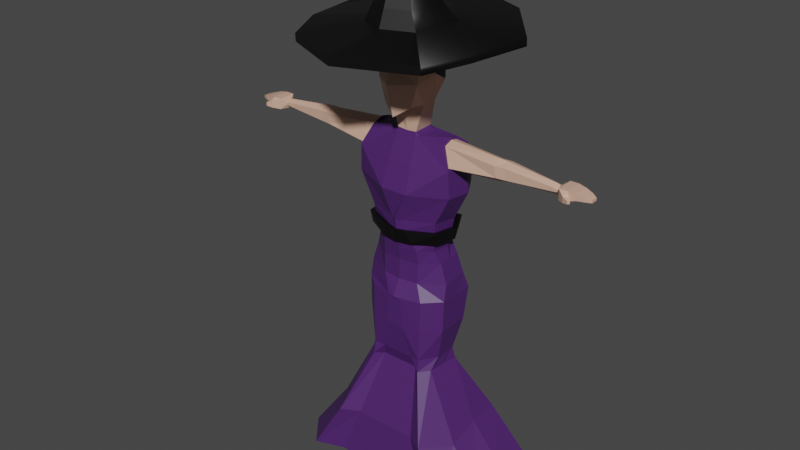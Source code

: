 # Source: Rabbid.blend  (saved by Blender 2.92.15; exported with 4.5.12 LTS)
import bpy
from mathutils import Matrix  # noqa: F401  (used for matrix-valued properties, if any)

bpy.ops.wm.read_factory_settings(use_empty=True)
scene = bpy.context.scene
scene.name = 'Scene'

# ---- collections
col_collection = bpy.data.collections.new('Collection'); scene.collection.children.link(col_collection)

# ---- materials (node trees are filled in below, after node groups)
mat_rabbid1 = bpy.data.materials.new('Rabbid1')
mat_rabbid1.alpha_threshold = 0.0
mat_rabbid1.use_transparent_shadow = False
mat_rabbid1.diffuse_color = (0.6867, 0.4233, 0.3095, 1.0)
mat_rabbid1.line_color = (0.0, 0.0, 0.0, 1.0)
mat_rabbid2 = bpy.data.materials.new('Rabbid2')
mat_rabbid2.use_transparent_shadow = False
mat_rabbid2.diffuse_color = (0.07227, 0.01764, 0.1384, 1.0)
mat_rabbid3 = bpy.data.materials.new('Rabbid3')
mat_rabbid3.use_transparent_shadow = False
mat_rabbid3.diffuse_color = (1.0, 1.0, 1.0, 1.0)
mat_rabbid4 = bpy.data.materials.new('Rabbid4')
mat_rabbid4.use_transparent_shadow = False
mat_rabbid4.diffuse_color = (0.02732, 0.02732, 0.02732, 1.0)
mat_rabbid5 = bpy.data.materials.new('Rabbid5')
mat_rabbid5.use_transparent_shadow = False
mat_rabbid5.diffuse_color = (0.0, 0.0, 0.0, 1.0)
mat_rabbid6 = bpy.data.materials.new('Rabbid6')
mat_rabbid6.use_transparent_shadow = False
mat_rabbid6.diffuse_color = (1.0, 0.807, 0.0, 1.0)
mat_rabbid7 = bpy.data.materials.new('Rabbid7')
mat_rabbid7.use_transparent_shadow = False
mat_rabbid7.diffuse_color = (0.6867, 0.5271, 0.2159, 1.0)

# ---- material node trees
mat_rabbid1.use_nodes = True; mat_rabbid1.node_tree.nodes.clear()
_N = mat_rabbid1.node_tree.nodes; _L = mat_rabbid1.node_tree.links
n0 = _N.new('ShaderNodeOutputMaterial'); n0.name = 'Material Output'; n0.location = (300, 300)
n1 = _N.new('ShaderNodeBsdfPrincipled'); n1.name = 'Principled BSDF'; n1.location = (10, 300)
n1.distribution = 'GGX'
n1.subsurface_method = 'BURLEY'
n1.inputs[0].default_value = (0.6867, 0.4233, 0.3095, 1.0)
n1.inputs[2].default_value = 0.4
n1.inputs[3].default_value = 1.45
n1.inputs[27].default_value = (0.0, 0.0, 0.0, 1.0)
n1.inputs[28].default_value = 1.0
_L.new(n1.outputs[0], n0.inputs[0])
n0.is_active_output = True
mat_rabbid2.use_nodes = True; mat_rabbid2.node_tree.nodes.clear()
_N = mat_rabbid2.node_tree.nodes; _L = mat_rabbid2.node_tree.links
n0 = _N.new('ShaderNodeBsdfPrincipled'); n0.name = 'Principled BSDF'; n0.location = (10, 300)
n0.distribution = 'GGX'
n0.subsurface_method = 'BURLEY'
n0.inputs[0].default_value = (0.07227, 0.01764, 0.1384, 1.0)
n0.inputs[3].default_value = 1.45
n0.inputs[27].default_value = (0.0, 0.0, 0.0, 1.0)
n0.inputs[28].default_value = 1.0
n1 = _N.new('ShaderNodeOutputMaterial'); n1.name = 'Material Output'; n1.location = (300, 300)
_L.new(n0.outputs[0], n1.inputs[0])
n1.is_active_output = True
mat_rabbid3.use_nodes = True; mat_rabbid3.node_tree.nodes.clear()
_N = mat_rabbid3.node_tree.nodes; _L = mat_rabbid3.node_tree.links
n0 = _N.new('ShaderNodeBsdfPrincipled'); n0.name = 'Principled BSDF'; n0.location = (10, 300)
n0.distribution = 'GGX'
n0.subsurface_method = 'BURLEY'
n0.inputs[0].default_value = (1.0, 1.0, 1.0, 1.0)
n0.inputs[3].default_value = 1.45
n0.inputs[27].default_value = (0.0, 0.0, 0.0, 1.0)
n0.inputs[28].default_value = 1.0
n1 = _N.new('ShaderNodeOutputMaterial'); n1.name = 'Material Output'; n1.location = (300, 300)
_L.new(n0.outputs[0], n1.inputs[0])
n1.is_active_output = True
mat_rabbid4.use_nodes = True; mat_rabbid4.node_tree.nodes.clear()
_N = mat_rabbid4.node_tree.nodes; _L = mat_rabbid4.node_tree.links
n0 = _N.new('ShaderNodeBsdfPrincipled'); n0.name = 'Principled BSDF'; n0.location = (10, 300)
n0.distribution = 'GGX'
n0.subsurface_method = 'BURLEY'
n0.inputs[0].default_value = (0.02732, 0.02732, 0.02732, 1.0)
n0.inputs[3].default_value = 1.45
n0.inputs[27].default_value = (0.0, 0.0, 0.0, 1.0)
n0.inputs[28].default_value = 1.0
n1 = _N.new('ShaderNodeOutputMaterial'); n1.name = 'Material Output'; n1.location = (300, 300)
_L.new(n0.outputs[0], n1.inputs[0])
n1.is_active_output = True
mat_rabbid5.use_nodes = True; mat_rabbid5.node_tree.nodes.clear()
_N = mat_rabbid5.node_tree.nodes; _L = mat_rabbid5.node_tree.links
n0 = _N.new('ShaderNodeBsdfPrincipled'); n0.name = 'Principled BSDF'; n0.location = (10, 300)
n0.distribution = 'GGX'
n0.subsurface_method = 'BURLEY'
n0.inputs[0].default_value = (0.0, 0.0, 0.0, 1.0)
n0.inputs[3].default_value = 1.45
n0.inputs[27].default_value = (0.0, 0.0, 0.0, 1.0)
n0.inputs[28].default_value = 1.0
n1 = _N.new('ShaderNodeOutputMaterial'); n1.name = 'Material Output'; n1.location = (300, 300)
_L.new(n0.outputs[0], n1.inputs[0])
n1.is_active_output = True
mat_rabbid6.use_nodes = True; mat_rabbid6.node_tree.nodes.clear()
_N = mat_rabbid6.node_tree.nodes; _L = mat_rabbid6.node_tree.links
n0 = _N.new('ShaderNodeBsdfPrincipled'); n0.name = 'Principled BSDF'; n0.location = (10, 300)
n0.distribution = 'GGX'
n0.subsurface_method = 'BURLEY'
n0.inputs[0].default_value = (1.0, 0.807, 0.0, 1.0)
n0.inputs[3].default_value = 1.45
n0.inputs[27].default_value = (0.0, 0.0, 0.0, 1.0)
n0.inputs[28].default_value = 1.0
n1 = _N.new('ShaderNodeOutputMaterial'); n1.name = 'Material Output'; n1.location = (300, 300)
_L.new(n0.outputs[0], n1.inputs[0])
n1.is_active_output = True
mat_rabbid7.use_nodes = True; mat_rabbid7.node_tree.nodes.clear()
_N = mat_rabbid7.node_tree.nodes; _L = mat_rabbid7.node_tree.links
n0 = _N.new('ShaderNodeBsdfPrincipled'); n0.name = 'Principled BSDF'; n0.location = (10, 300)
n0.distribution = 'GGX'
n0.subsurface_method = 'BURLEY'
n0.inputs[0].default_value = (0.6867, 0.5271, 0.2159, 1.0)
n0.inputs[3].default_value = 1.45
n0.inputs[27].default_value = (0.0, 0.0, 0.0, 1.0)
n0.inputs[28].default_value = 1.0
n1 = _N.new('ShaderNodeOutputMaterial'); n1.name = 'Material Output'; n1.location = (300, 300)
_L.new(n0.outputs[0], n1.inputs[0])
n1.is_active_output = True

# ---- world
world_world = bpy.data.worlds.new('World'); scene.world = world_world
world_world.use_nodes = True; world_world.node_tree.nodes.clear()
_N = world_world.node_tree.nodes; _L = world_world.node_tree.links
n0 = _N.new('ShaderNodeOutputWorld'); n0.name = 'World Output'; n0.location = (300, 300)
n1 = _N.new('ShaderNodeBackground'); n1.name = 'Background'; n1.location = (10, 300)
n1.inputs[0].default_value = (0.05088, 0.05088, 0.05088, 1.0)
_L.new(n1.outputs[0], n0.inputs[0])
n0.is_active_output = True
world_world.color = (0.05088, 0.05088, 0.05088)
world_world.use_sun_shadow = False
world_world.sun_shadow_jitter_overblur = 0.0

# ---- meshes
me_cube_002 = bpy.data.meshes.new('Cube.002')
me_cube_002.from_pydata([(0.4842, 0.7701, 7.819), (0.628, -0.6814, 7.736), (0.7839, -0.6246, 7.356), (0.6482, 0.7701, 6.515), (0.6404, 0.7701, 7.144), (0.8765, 0.3035, 7.763), (0.7945, -0.3043, 7.766), (1.026, 0.3035, 7.144), (0.403, 0.7077, 5.856), (0.5123, -0.7168, 5.738), (0.7539, -0.7168, 6.515), (0.6423, -0.3043, 5.738), (0.6259, 0.3035, 5.764), (1.004, 0.3035, 6.515), (0.918, -0.05189, 6.739), (0.9442, -0.3043, 7.144), (0.3591, -0.2809, 4.795), (0.3476, 0.4485, 4.813), (0.4342, -0.6597, 3.79), (0.3222, 1.088, 4.398), (1.397, -0.2164, 4.621), (1.389, 0.4822, 4.69), (1.754, -0.4613, 3.886), (1.504, 1.207, 3.961), (0.1789, -0.7835, 1.894), (0.3408, 1.059, 1.896), (1.271, -0.4274, 1.955), (1.152, 0.9595, 2.057), (1.624, 0.9325, 3.078), (0.4754, 1.147, 2.906), (1.795, -0.4285, 2.97), (0.4865, -0.9544, 2.906), (5.43, -0.1137, 4.281), (5.428, 0.1471, 4.326), (5.436, -0.1103, 4.215), (5.431, 0.1505, 4.144), (3.37, -0.2504, 4.101), (3.286, -0.2569, 4.473), (3.363, 0.2519, 4.002), (3.281, 0.2454, 4.542), (3.702, -0.2084, 4.101), (3.693, 0.2904, 4.031), (3.607, 0.284, 4.527), (3.613, -0.2149, 4.475), (5.563, -0.298, 4.448), (5.561, 0.3268, 4.456), (5.57, -0.2899, 4.075), (5.565, 0.3349, 4.077), (5.845, -0.2968, 4.453), (5.843, 0.328, 4.46), (5.93, -0.2644, 4.14), (5.925, 0.3118, 4.141), (6.354, -0.1943, 4.36), (6.362, 0.238, 4.35), (6.331, -0.1933, 4.21), (6.336, 0.2389, 4.197), (5.798, -0.4603, 4.324), (5.798, -0.4539, 4.121), (5.955, -0.3758, 4.327), (5.956, -0.3693, 4.123), (6.0, -0.5329, 4.267), (5.999, -0.5298, 4.166), (6.058, -0.4711, 4.268), (6.057, -0.468, 4.167), (6.551, -0.09745, 4.29), (6.55, 0.1415, 4.292), (6.555, -0.09435, 4.206), (6.552, 0.1446, 4.207), (5.942, -0.3082, 4.131), (5.665, -0.3591, 4.093), (5.893, -0.3299, 4.401), (5.661, -0.3666, 4.398), (6.117, 0.2853, 4.423), (6.127, 0.2742, 4.182), (6.094, -0.2446, 4.429), (6.109, -0.2311, 4.192), (0.6783, -0.6093, 0.822), (0.2979, 0.8897, 0.8205), (1.119, -0.2884, 0.8693), (0.9867, 0.7937, 0.9492), (0.6802, -0.5834, -0.3499), (0.6429, 1.163, -0.4485), (1.544, -0.1401, -0.293), (1.458, 0.8944, -0.279), (0.2481, -0.9235, -0.9191), (0.3497, 1.151, -0.9367), (1.562, -0.2674, -0.8623), (1.556, 1.071, -0.8608), (1.331, 0.5668, -3.096), (0.5739, 0.8535, -3.135), (1.335, -0.2209, -3.097), (0.5756, -0.7553, -3.135), (1.398, 0.639, -3.535), (1.264, -0.5298, -3.536), (0.5257, 0.9672, -3.581), (0.6654, -0.6071, -3.581), (0.6258, 1.014, 0.3668), (1.252, 0.8075, 0.4158), (1.323, -0.1402, 0.404), (0.6968, -0.5527, 0.3563), (1.413, 0.3909, 1.917), (1.286, 0.3545, 0.4102), (1.559, 0.4324, -0.8615), (1.818, 0.4603, 3.66), (1.5, 0.381, -0.286), (1.896, 0.4364, 2.927), (1.209, 0.3444, 0.8402), (0.3857, 1.034, -2.059), (0.3258, -0.9, -2.049), (1.532, 0.8589, -1.992), (1.538, -0.2768, -1.993), (1.333, 0.173, -3.096), (1.331, 0.05462, -3.535), (1.535, 0.2911, -1.993), (0.9512, -0.8668, -3.56), (0.9454, -0.806, -3.116), (0.9924, -0.7908, -0.887), (0.9856, -0.8095, -2.019), (1.01, 1.042, -0.3721), (0.9756, 1.082, -2.025), (0.9922, 0.9567, -3.557), (0.9073, 1.247, -0.9016), (0.9427, 0.8869, -3.116), (3.697, 0.05363, 3.962), (5.433, 0.0332, 4.076), (3.366, 0.008291, 3.907), (3.284, 0.03554, 4.628), (1.393, 0.163, 4.761), (5.428, 0.0413, 4.39), (3.61, 0.06566, 4.587), (5.429, 0.1489, 4.228), (3.653, 0.2874, 4.263), (3.321, 0.2486, 4.28), (1.494, 0.8234, 4.437), (2.354, 1.594, -5.584), (2.465, -0.7403, -5.924), (0.9756, 1.05, -5.673), (1.139, -1.441, -5.836), (2.41, 0.4269, -5.586), (1.767, -1.806, -5.798), (1.623, 1.681, -5.63), (5.11, -0.1272, 4.336), (5.122, 0.1812, 4.241), (5.141, -0.1232, 4.184), (5.135, 0.1831, 4.121), (5.107, 0.1791, 4.379), (5.138, 0.04154, 4.059), (5.108, 0.05002, 4.435), (5.306, -0.124, 4.199), (5.3, 0.1701, 4.129), (5.285, 0.1663, 4.354), (5.303, 0.03605, 4.06), (5.286, 0.04471, 4.417), (5.288, -0.1278, 4.308), (5.293, 0.1683, 4.233), (0.3353, 0.5936, 4.711), (0.5117, 0.422, 4.68), (0.4348, -0.2364, 4.657), (0.3637, -0.3136, 4.692), (-0.4842, 0.7701, 7.819), (-0.628, -0.6814, 7.736), (-0.7839, -0.6246, 7.356), (-0.6482, 0.7701, 6.515), (-0.6404, 0.7701, 7.144), (0.0, 0.8572, 7.885), (0.0, 1.119, 7.176), (0.0, 1.069, 6.515), (-0.8765, 0.3035, 7.763), (-0.7945, -0.3043, 7.766), (-0.4462, -0.7132, 9.936), (0.3541, 0.3196, 9.758), (-1.026, 0.3035, 7.144), (-0.403, 0.7077, 5.856), (-0.5123, -0.7168, 5.738), (-0.7539, -0.7168, 6.515), (0.0, 0.7757, 5.656), (0.0, -0.9828, 7.752), (0.0, -0.9703, 5.393), (0.0, -1.028, 7.125), (0.0, -1.261, 6.497), (-0.6423, -0.3043, 5.738), (-0.6259, 0.3035, 5.764), (0.0, 0.3469, 5.511), (0.0, -0.4115, 5.511), (-1.004, 0.3035, 6.515), (-0.918, -0.05189, 6.739), (-0.9442, -0.3043, 7.144), (-0.3591, -0.2809, 4.795), (-0.3476, 0.4485, 4.813), (0.0, 0.4789, 4.768), (0.0, -0.2867, 4.768), (-0.4342, -0.6597, 3.79), (-0.3222, 1.088, 4.398), (7.341e-10, 1.121, 4.398), (-1.397, -0.2164, 4.621), (-1.389, 0.4822, 4.69), (-1.754, -0.4613, 3.886), (-1.504, 1.207, 3.961), (-0.1789, -0.7835, 1.894), (-0.3408, 1.059, 1.896), (-3.553e-15, 1.098, 1.894), (-3.553e-15, -0.8896, 1.894), (-1.271, -0.4274, 1.955), (-1.152, 0.9595, 2.057), (-1.624, 0.9325, 3.078), (-0.4754, 1.147, 2.906), (7.341e-10, 1.185, 2.906), (-1.795, -0.4285, 2.97), (-0.4865, -0.9544, 2.906), (-5.43, -0.1137, 4.281), (-5.428, 0.1471, 4.326), (-5.436, -0.1103, 4.215), (-5.431, 0.1505, 4.144), (-3.37, -0.2504, 4.101), (-3.286, -0.2569, 4.473), (-3.363, 0.2519, 4.002), (-3.281, 0.2454, 4.542), (-3.702, -0.2084, 4.101), (-3.693, 0.2904, 4.031), (-3.607, 0.284, 4.527), (-3.613, -0.2149, 4.475), (-5.563, -0.298, 4.448), (-5.561, 0.3268, 4.456), (-5.57, -0.2899, 4.075), (-5.565, 0.3349, 4.077), (-5.845, -0.2968, 4.453), (-5.843, 0.328, 4.46), (-5.93, -0.2644, 4.14), (-5.925, 0.3118, 4.141), (-6.354, -0.1943, 4.36), (-6.362, 0.238, 4.35), (-6.331, -0.1933, 4.21), (-6.336, 0.2389, 4.197), (-5.798, -0.4603, 4.324), (-5.798, -0.4539, 4.121), (-5.955, -0.3758, 4.327), (-5.956, -0.3693, 4.123), (-6.0, -0.5329, 4.267), (-5.999, -0.5298, 4.166), (-6.058, -0.4711, 4.268), (-6.057, -0.468, 4.167), (-6.551, -0.09745, 4.29), (-6.55, 0.1415, 4.292), (-6.555, -0.09435, 4.206), (-6.552, 0.1446, 4.207), (-5.942, -0.3082, 4.131), (-5.665, -0.3591, 4.093), (-5.893, -0.3299, 4.401), (-5.661, -0.3666, 4.398), (-6.117, 0.2853, 4.423), (-6.127, 0.2742, 4.182), (-6.094, -0.2446, 4.429), (-6.109, -0.2311, 4.192), (-0.6783, -0.6093, 0.822), (-0.2979, 0.8897, 0.8205), (-3.553e-15, 0.9201, 0.822), (-3.553e-15, -0.6921, 0.822), (-1.119, -0.2884, 0.8693), (-0.9867, 0.7937, 0.9492), (-0.6802, -0.5834, -0.3499), (-0.6429, 1.163, -0.4485), (0.0, 1.192, -0.4485), (0.0, -0.676, -0.3499), (-1.544, -0.1401, -0.293), (-1.458, 0.8944, -0.279), (-0.2481, -0.9235, -0.9191), (-0.3497, 1.151, -0.9367), (-1.776e-15, 1.168, -0.9367), (-1.776e-15, -0.978, -0.9191), (-1.562, -0.2674, -0.8623), (-1.556, 1.071, -0.8608), (-1.331, 0.5668, -3.096), (-0.5739, 0.8535, -3.135), (-1.335, -0.2209, -3.097), (-0.5756, -0.7553, -3.135), (-1.398, 0.639, -3.535), (-1.264, -0.5298, -3.536), (-0.5257, 0.9672, -3.581), (-0.6654, -0.6071, -3.581), (-0.6258, 1.014, 0.3668), (-1.252, 0.8075, 0.4158), (-1.323, -0.1402, 0.404), (0.0, 1.043, 0.3668), (-0.6968, -0.5527, 0.3563), (0.0, -0.6304, 0.3563), (-1.413, 0.3909, 1.917), (-1.286, 0.3545, 0.4102), (-1.559, 0.4324, -0.8615), (-1.818, 0.4603, 3.66), (-1.5, 0.381, -0.286), (-1.896, 0.4364, 2.927), (-1.209, 0.3444, 0.8402), (-0.3857, 1.034, -2.059), (-0.3258, -0.9, -2.049), (-1.532, 0.8589, -1.992), (-1.538, -0.2768, -1.993), (-1.333, 0.173, -3.096), (-1.331, 0.05462, -3.535), (-1.535, 0.2911, -1.993), (-0.9512, -0.8668, -3.56), (-0.9454, -0.806, -3.116), (-0.9924, -0.7908, -0.887), (-0.9856, -0.8095, -2.019), (-1.01, 1.042, -0.3721), (-0.9756, 1.082, -2.025), (-0.9922, 0.9567, -3.557), (-0.9073, 1.247, -0.9016), (-0.9427, 0.8869, -3.116), (-3.697, 0.05363, 3.962), (-5.433, 0.0332, 4.076), (-3.366, 0.008291, 3.907), (-3.284, 0.03554, 4.628), (-1.393, 0.163, 4.761), (-5.428, 0.0413, 4.39), (-3.61, 0.06566, 4.587), (-5.429, 0.1489, 4.228), (-3.653, 0.2874, 4.263), (-3.321, 0.2486, 4.28), (-1.494, 0.8234, 4.437), (-2.354, 1.594, -5.584), (-2.465, -0.7403, -5.924), (-0.9756, 1.05, -5.673), (-1.139, -1.441, -5.836), (-2.41, 0.4269, -5.586), (-1.767, -1.806, -5.798), (-1.623, 1.681, -5.63), (-2.492, 1.939, -7.253), (-2.712, -2.12, -7.51), (-3.699, 0.479, -7.184), (-1.749, -1.695, -7.569), (-1.498, 1.204, -7.319), (-3.784, -0.8796, -7.704), (-3.614, 1.838, -7.183), (2.492, 1.939, -7.253), (2.712, -2.12, -7.51), (3.699, 0.479, -7.184), (1.749, -1.695, -7.569), (1.498, 1.204, -7.319), (3.784, -0.8796, -7.704), (3.614, 1.838, -7.183), (-5.11, -0.1273, 4.336), (-5.122, 0.1812, 4.241), (-5.141, -0.1233, 4.184), (-5.135, 0.1831, 4.121), (-5.107, 0.1791, 4.379), (-5.138, 0.04154, 4.059), (-5.108, 0.05002, 4.435), (-5.306, -0.124, 4.199), (-5.3, 0.1701, 4.129), (-5.285, 0.1663, 4.354), (-5.303, 0.03605, 4.06), (-5.286, 0.04471, 4.417), (-5.288, -0.1278, 4.308), (-5.293, 0.1683, 4.233), (-0.3353, 0.5936, 4.711), (-0.5117, 0.422, 4.68), (-0.4348, -0.2364, 4.657), (0.0, 0.5787, 4.705), (-0.3637, -0.3136, 4.692), (-0.5665, -0.4445, 9.891), (-0.6255, -0.01972, 9.785), (0.4586, -0.7103, 9.948), (0.1134, 0.4448, 11.26), (0.1489, 0.2907, 11.31), (0.1671, 0.3735, 11.28), (0.1203, 0.2386, 11.33), (0.04239, 0.4652, 11.26), (-0.03061, 0.4543, 11.26), (-0.08744, 0.3063, 11.31), (-0.09365, 0.3907, 11.28), (0.02401, 0.2042, 11.35), (-0.06645, 0.251, 11.33), (-1.372, 0.4413, 8.306), (-0.7582, 1.172, 8.394), (-0.9832, -1.101, 8.264), (-1.244, -0.5103, 8.311), (1.25e-08, -1.573, 8.29), (1.372, 0.4413, 8.306), (0.7582, 1.172, 8.394), (1.25e-08, 1.308, 8.497), (0.9832, -1.101, 8.264), (1.244, -0.5103, 8.311), (1.831, 2.878, 8.265), (3.003, -1.183, 8.064), (3.313, 1.114, 8.053), (2.374, -2.609, 7.951), (1.983e-08, 3.207, 8.514), (-1.831, 2.878, 8.265), (-3.003, -1.183, 8.064), (-3.313, 1.114, 8.053), (1.983e-08, -3.748, 8.013), (-2.374, -2.609, 7.951), (-3.313, 1.13, 7.785), (-1.831, 2.893, 7.997), (-2.374, -2.594, 7.683), (-3.003, -1.168, 7.796), (1.243e-08, -3.733, 7.745), (3.313, 1.13, 7.785), (1.831, 2.893, 7.997), (1.243e-08, 3.223, 8.246), (2.374, -2.594, 7.683), (3.003, -1.168, 7.796), (0.7359, -0.6344, 3.49), (1.318, -0.3845, 3.457), (0.8092, -0.6141, 3.485), (0.7359, -0.6344, 3.49), (1.318, -0.3845, 3.457), (0.8092, -0.6141, 3.485), (0.3273, 1.006, 1.559), (1.1, 0.9075, 1.71), (1.223, -0.3839, 1.615), (-3.553e-15, 1.042, 1.558), (0.3354, -0.7289, 1.558), (-3.553e-15, -0.8277, 1.558), (1.349, 0.3763, 1.58), (-0.3273, 1.006, 1.559), (-1.1, 0.9075, 1.71), (-1.223, -0.3839, 1.615), (-0.3354, -0.7289, 1.558), (-1.349, 0.3763, 1.58), (1.043, 0.8506, 1.33), (1.171, -0.3361, 1.242), (0.5068, -0.6691, 1.19), (-3.553e-15, -0.7599, 1.19), (1.279, 0.3604, 1.21), (-1.043, 0.8506, 1.33), (-1.171, -0.3361, 1.242), (-0.5068, -0.6691, 1.19), (-1.279, 0.3604, 1.21), (0.3126, 0.9477, 1.19), (-3.553e-15, 0.981, 1.19), (-0.3126, 0.9477, 1.19), (0.3571, 1.052, 1.158), (0.3739, 1.119, 1.58), (-5.888e-10, 1.09, 1.159), (-5.888e-10, 1.16, 1.579), (-0.3571, 1.052, 1.158), (-0.3739, 1.119, 1.58), (-1.397, -0.4687, 1.644), (-1.541, 0.3996, 1.604), (-0.3831, -0.8628, 1.579), (-5.888e-10, -0.9757, 1.579), (-1.256, 1.006, 1.753), (1.541, 0.3996, 1.604), (1.397, -0.4687, 1.644), (0.3831, -0.8628, 1.579), (1.256, 1.006, 1.753), (1.192, 0.9414, 1.318), (1.338, -0.4141, 1.218), (0.5789, -0.7945, 1.159), (-5.888e-10, -0.8982, 1.159), (1.461, 0.3814, 1.181), (-1.192, 0.9414, 1.318), (-1.338, -0.4141, 1.218), (-0.5789, -0.7945, 1.159), (-1.461, 0.3814, 1.181), (0.3571, 1.25, 1.126), (0.3739, 1.316, 1.548), (-5.888e-10, 1.288, 1.126), (-5.888e-10, 1.358, 1.547), (-0.3571, 1.25, 1.126), (-0.3739, 1.316, 1.548), (0.2467, 1.196, 0.4532), (0.1349, 1.234, 0.4536), (0.2467, 1.394, 0.4209), (0.1349, 1.432, 0.4213), (0.2221, 1.128, 0.03655), (0.1104, 1.166, 0.03691), (0.2221, 1.326, 0.004252), (0.1104, 1.364, 0.004616), (-0.04369, 1.273, 0.4447), (-0.22, 1.254, 0.4446), (-0.04369, 1.371, 0.4288), (-0.22, 1.352, 0.4286), (-0.03404, 1.188, -0.07815), (-0.2103, 1.169, -0.07833), (-0.03404, 1.285, -0.09409), (-0.2103, 1.266, -0.09427), (1.398, -0.1456, 4.551), (1.686, -0.3418, 3.955), (1.485, 1.005, 4.013), (1.392, 0.4239, 4.608), (1.737, 0.4019, 3.77), (1.395, 0.1641, 4.666), (1.476, 0.6975, 4.4), (-1.445, -0.2104, 4.587), (-1.742, -0.4113, 3.966), (-1.536, 0.9826, 4.023), (-1.438, 0.387, 4.647), (-1.794, 0.3579, 3.771), (-1.441, 0.115, 4.709), (-1.526, 0.6675, 4.427), (0.006039, -0.9199, 10.01), (0.004669, 0.3906, 9.784), (-0.3435, 0.3173, 9.749), (0.5782, -0.4408, 9.906), (0.6373, -0.01563, 9.802), (1.038, 0.1434, 8.801), (-0.5575, 0.6924, 8.834), (0.0111, -1.364, 8.864), (0.578, 0.6929, 8.837), (0.7474, -1.012, 8.829), (-1.017, 0.1425, 8.795), (-0.9207, -0.569, 8.836), (-0.7253, -1.012, 8.825), (0.01002, 0.7986, 8.907), (0.9424, -0.5682, 8.841)], [(407, 404), (402, 405), (406, 403)], [(166, 165, 4, 3), (166, 175, 172, 162), (15, 6, 1, 2), (165, 164, 0, 4), (500, 505, 493, 170), (3, 4, 7, 13), (502, 503, 359, 360), (503, 504, 169, 359), (4, 0, 5, 7), (7, 5, 6, 15), (11, 14, 10, 9), (183, 11, 9, 177), (10, 2, 178, 179), (9, 10, 179, 177), (2, 1, 176, 178), (14, 15, 2, 10), (13, 7, 15, 14), (175, 8, 12, 182), (11, 183, 190, 16), (8, 3, 13, 12), (12, 13, 14, 11), (182, 12, 17, 189), (12, 11, 16, 17), (206, 29, 25, 200), (16, 158, 18, 22, 20, 157), (153, 148, 34, 32), (19, 155, 156, 21, 133, 23), (29, 28, 27, 25), (420, 424, 106, 79), (429, 420, 79, 77), (28, 105, 100, 27), (30, 31, 24, 26), (23, 103, 105, 28), (19, 23, 28, 29), (193, 19, 29, 206), (34, 124, 35, 47, 46), (148, 151, 124, 34), (149, 154, 130, 35), (150, 152, 128, 33), (481, 483, 126, 39), (480, 484, 132, 38), (479, 482, 125, 36), (478, 479, 36, 37), (39, 126, 129, 42), (38, 132, 131, 41), (36, 125, 123, 40), (37, 36, 40, 43), (47, 45, 49, 51), (35, 130, 33, 45, 47), (33, 128, 32, 44, 45), (32, 34, 46, 44), (73, 72, 53, 55), (45, 44, 48, 49), (69, 68, 59, 57), (46, 47, 51, 50), (52, 54, 66, 64), (72, 74, 52, 53), (74, 75, 54, 52), (75, 73, 55, 54), (58, 56, 60, 62), (68, 70, 58, 59), (71, 69, 57, 56), (70, 71, 56, 58), (60, 61, 63, 62), (56, 57, 61, 60), (57, 59, 63, 61), (59, 58, 62, 63), (65, 64, 66, 67), (54, 55, 67, 66), (55, 53, 65, 67), (53, 52, 64, 65), (48, 44, 71, 70), (44, 46, 69, 71), (50, 48, 70, 68), (46, 50, 68, 69), (50, 51, 73, 75), (48, 50, 75, 74), (49, 48, 74, 72), (51, 49, 72, 73), (279, 303, 280), (430, 429, 77, 255), (421, 422, 76, 78), (422, 423, 256, 76), (83, 104, 102, 87), (81, 118, 121, 85), (264, 289, 280), (286, 289, 281), (261, 81, 85, 267), (82, 80, 84, 116, 86), (80, 262, 268, 84), (110, 117, 115, 90), (113, 110, 90, 111), (107, 119, 122, 89), (90, 115, 114, 93), (111, 90, 93, 112), (89, 122, 120, 94), (76, 256, 284, 99), (78, 76, 99, 98), (255, 77, 96, 282), (77, 79, 97, 96), (79, 106, 101, 97), (101, 106, 78, 98), (105, 103, 22, 30), (414, 100, 26, 410), (102, 104, 82, 86), (100, 105, 30, 26), (85, 121, 119, 107), (87, 102, 86, 110, 113, 109), (86, 116, 117, 110), (88, 111, 112, 92), (109, 113, 111, 88), (115, 117, 108, 91), (114, 115, 91, 95), (117, 116, 84, 108), (139, 114, 95, 137), (122, 119, 109, 88), (120, 122, 88, 92), (121, 118, 83, 87), (119, 121, 87, 109), (140, 120, 92, 134), (482, 103, 23, 480), (123, 125, 38, 41), (146, 123, 41, 144), (147, 129, 43, 141), (483, 127, 20, 478), (129, 126, 37, 43), (142, 131, 42, 145), (131, 132, 39, 42), (484, 133, 21, 481), (92, 112, 138, 134), (93, 114, 139, 135), (112, 93, 135, 138), (94, 120, 140, 136), (281, 289, 263), (98, 104, 101), (97, 104, 83), (42, 129, 147, 145), (41, 131, 142, 144), (40, 123, 146, 143), (43, 40, 143, 141), (124, 151, 149, 35), (128, 152, 153, 32), (130, 154, 150, 33), (357, 155, 19, 193), (156, 157, 20, 127, 21), (166, 162, 163, 165), (166, 3, 8, 175), (186, 161, 160, 168), (165, 163, 159, 164), (497, 500, 170, 496), (162, 184, 171, 163), (504, 499, 492, 169), (505, 498, 494, 493), (163, 171, 167, 159), (171, 186, 168, 167), (180, 173, 174, 185), (183, 177, 173, 180), (174, 179, 178, 161), (173, 177, 179, 174), (161, 178, 176, 160), (185, 174, 161, 186), (184, 185, 186, 171), (175, 182, 181, 172), (180, 187, 190, 183), (172, 181, 184, 162), (181, 180, 185, 184), (182, 189, 188, 181), (181, 188, 187, 180), (206, 200, 199, 205), (187, 356, 194, 196, 191, 358), (352, 209, 211, 347), (192, 197, 318, 195, 355, 354), (205, 199, 203, 204), (425, 258, 291, 428), (431, 254, 258, 425), (204, 203, 285, 290), (207, 202, 198, 208), (196, 207, 208, 191), (197, 204, 290, 288), (192, 205, 204, 197), (193, 206, 205, 192), (211, 223, 224, 212, 309), (347, 211, 309, 350), (348, 212, 315, 353), (349, 210, 313, 351), (488, 216, 311, 490), (487, 215, 317, 491), (486, 213, 310, 489), (485, 214, 213, 486), (216, 219, 314, 311), (215, 218, 316, 317), (213, 217, 308, 310), (214, 220, 217, 213), (224, 228, 226, 222), (212, 224, 222, 210, 315), (210, 222, 221, 209, 313), (209, 221, 223, 211), (250, 232, 230, 249), (222, 226, 225, 221), (246, 234, 236, 245), (223, 227, 228, 224), (229, 241, 243, 231), (249, 230, 229, 251), (251, 229, 231, 252), (252, 231, 232, 250), (235, 239, 237, 233), (245, 236, 235, 247), (248, 233, 234, 246), (247, 235, 233, 248), (237, 239, 240, 238), (233, 237, 238, 234), (234, 238, 240, 236), (236, 240, 239, 235), (242, 244, 243, 241), (231, 243, 244, 232), (232, 244, 242, 230), (230, 242, 241, 229), (225, 247, 248, 221), (221, 248, 246, 223), (227, 245, 247, 225), (223, 246, 245, 227), (227, 252, 250, 228), (225, 251, 252, 227), (226, 249, 251, 225), (228, 250, 249, 226), (281, 259, 283), (430, 255, 254, 431), (426, 257, 253, 427), (427, 253, 256, 423), (264, 270, 287, 289), (260, 266, 306, 303), (284, 259, 262), (284, 80, 99), (261, 267, 266, 260), (263, 269, 301, 265, 259), (259, 265, 268, 262), (295, 273, 300, 302), (298, 296, 273, 295), (292, 272, 307, 304), (273, 276, 299, 300), (95, 278, 322, 137), (296, 297, 276, 273), (272, 277, 305, 307), (253, 283, 284, 256), (257, 281, 283, 253), (255, 282, 279, 254), (254, 279, 280, 258), (258, 280, 286, 291), (286, 281, 257, 291), (290, 207, 196, 288), (419, 417, 202, 285), (287, 269, 263, 289), (285, 202, 207, 290), (266, 292, 304, 306), (270, 294, 298, 295, 269, 287), (91, 274, 278, 95), (269, 295, 302, 301), (108, 293, 274, 91), (271, 275, 297, 296), (268, 265, 293, 108, 84), (294, 271, 296, 298), (94, 136, 321, 277), (89, 94, 277, 272), (300, 274, 293, 302), (299, 278, 274, 300), (302, 293, 265, 301), (324, 322, 278, 299), (307, 271, 294, 304), (305, 275, 271, 307), (306, 270, 264, 303), (304, 294, 270, 306), (325, 319, 275, 305), (489, 487, 197, 288), (308, 218, 215, 310), (345, 343, 218, 308), (346, 340, 220, 314), (490, 485, 194, 312), (314, 220, 214, 311), (341, 344, 219, 316), (316, 219, 216, 317), (491, 488, 195, 318), (275, 319, 323, 297), (107, 89, 272, 292), (276, 320, 324, 299), (267, 85, 107, 292, 266), (297, 323, 320, 276), (277, 321, 325, 305), (326, 330, 337, 333, 339, 335, 338, 334, 336, 329, 327, 331, 328, 332), (139, 137, 336, 334), (324, 320, 331, 327), (140, 134, 339, 333), (136, 140, 333, 337), (138, 135, 338, 335), (323, 319, 332, 328), (322, 324, 327, 329), (135, 139, 334, 338), (319, 325, 326, 332), (325, 321, 330, 326), (321, 136, 337, 330), (137, 322, 329, 336), (320, 323, 328, 331), (134, 138, 335, 339), (98, 80, 82), (97, 83, 118), (96, 118, 81), (289, 286, 280), (279, 282, 261), (96, 81, 261), (96, 97, 118), (98, 99, 80), (284, 262, 80), (284, 283, 259), (281, 263, 259), (97, 101, 104), (98, 82, 104), (280, 303, 264), (279, 260, 303), (96, 261, 282), (279, 261, 260), (219, 344, 346, 314), (218, 343, 341, 316), (217, 342, 345, 308), (220, 340, 342, 217), (152, 150, 145, 147), (153, 152, 147, 141), (148, 153, 141, 143), (309, 212, 348, 350), (313, 209, 352, 351), (315, 210, 349, 353), (151, 148, 143, 146), (149, 151, 146, 144), (154, 149, 144, 142), (150, 154, 142, 145), (357, 193, 192, 354), (355, 195, 312, 194, 356), (506, 497, 496, 495), (361, 495, 363, 365), (494, 360, 369, 367), (492, 361, 365, 370), (170, 493, 366, 362), (360, 359, 368, 369), (359, 169, 371, 368), (496, 170, 362, 364), (169, 492, 370, 371), (493, 494, 367, 366), (365, 363, 364, 362, 366, 367, 369, 368, 371, 370), (386, 387, 373, 379), (391, 390, 376, 374), (384, 382, 378, 377), (388, 391, 374, 375), (389, 388, 375, 372), (382, 386, 379, 378), (390, 385, 380, 376), (387, 389, 372, 373), (385, 383, 381, 380), (495, 496, 364, 363), (399, 393, 387, 386), (401, 397, 384, 383), (400, 401, 383, 385), (393, 392, 389, 387), (396, 400, 385, 390), (398, 399, 386, 382), (392, 395, 388, 389), (395, 394, 391, 388), (397, 398, 382, 384), (383, 384, 377, 381), (164, 159, 393, 399), (160, 176, 396, 394), (167, 168, 395, 392), (0, 164, 399, 398), (176, 1, 400, 396), (6, 5, 397, 401), (159, 167, 392, 393), (168, 160, 394, 395), (5, 0, 398, 397), (394, 396, 390, 391), (1, 6, 401, 400), (22, 18, 31, 30), (16, 157, 156, 17), (17, 156, 155, 189), (155, 357, 189), (188, 189, 357, 354), (187, 188, 354, 355, 356), (18, 158, 16, 190, 187, 358, 191), (18, 191, 208, 31), (24, 31, 208, 198, 201), (424, 420, 447, 451), (198, 418, 413, 201), (202, 417, 418, 198), (200, 411, 415, 199), (199, 415, 416, 203), (203, 416, 419, 285), (419, 416, 442, 439), (24, 201, 413, 412), (26, 24, 412, 410), (200, 25, 408, 411), (25, 27, 409, 408), (27, 100, 414, 409), (106, 424, 421, 78), (291, 257, 426, 428), (426, 427, 454, 453), (420, 429, 432, 447), (416, 415, 437, 442), (427, 423, 450, 454), (409, 414, 443, 446), (429, 430, 434, 432), (415, 411, 435, 437), (428, 426, 453, 455), (408, 409, 446, 433), (422, 421, 448, 449), (455, 453, 438, 439), (451, 443, 444, 448), (440, 454, 450, 441), (438, 453, 454, 440), (456, 432, 462, 464), (437, 436, 452, 442), (442, 452, 455, 439), (445, 441, 450, 449), (444, 445, 449, 448), (436, 437, 461, 460), (433, 446, 447, 432), (446, 443, 451, 447), (430, 431, 436, 434), (414, 410, 444, 443), (431, 425, 452, 436), (412, 413, 441, 445), (417, 419, 439, 438), (425, 428, 455, 452), (410, 412, 445, 444), (413, 418, 440, 441), (423, 422, 449, 450), (411, 408, 433, 435), (421, 424, 451, 448), (418, 417, 438, 440), (459, 458, 460, 461), (459, 457, 456, 458), (433, 432, 456, 457), (435, 433, 457, 459), (436, 460, 473, 471), (437, 435, 459, 461), (463, 465, 469, 467), (432, 434, 463, 462), (434, 458, 465, 463), (458, 456, 464, 465), (466, 467, 469, 468), (462, 463, 467, 466), (464, 462, 466, 468), (465, 464, 468, 469), (472, 470, 474, 476), (460, 458, 472, 473), (458, 434, 470, 472), (434, 436, 471, 470), (474, 475, 477, 476), (473, 472, 476, 477), (471, 473, 477, 475), (470, 471, 475, 474), (351, 352, 340, 346), (352, 347, 342, 340), (347, 350, 345, 342), (350, 348, 343, 345), (348, 353, 341, 343), (353, 349, 344, 341), (349, 351, 346, 344), (132, 484, 481, 39), (126, 483, 478, 37), (125, 482, 480, 38), (20, 22, 479, 478), (22, 103, 482, 479), (23, 133, 484, 480), (21, 127, 483, 481), (317, 216, 488, 491), (311, 214, 485, 490), (310, 215, 487, 489), (194, 485, 486, 196), (196, 486, 489, 288), (197, 487, 491, 318), (195, 488, 490, 312), (499, 501, 361, 492), (498, 502, 360, 494), (501, 506, 495, 361), (380, 381, 506, 501), (373, 372, 502, 498), (376, 380, 501, 499), (381, 377, 497, 506), (379, 373, 498, 505), (374, 376, 499, 504), (377, 378, 500, 497), (375, 374, 504, 503), (372, 375, 503, 502), (378, 379, 505, 500)])
me_cube_002.polygons.foreach_set('use_smooth', [1, 1, 1, 1, 1, 1, 1, 1, 1, 1, 0, 0, 0, 0, 0, 0, 1, 1, 0, 1, 0, 0, 0, 0, 0, 0, 0, 0, 0, 0, 0, 0, 0, 0, 0, 0, 0, 0, 0, 0, 0, 0, 0, 0, 0, 0, 0, 0, 0, 0, 0, 0, 0, 0, 0, 0, 0, 0, 0, 0, 0, 0, 0, 0, 0, 0, 0, 0, 0, 0, 0, 0, 0, 0, 0, 0, 0, 0, 0, 0, 0, 0, 0, 0, 0, 0, 0, 0, 0, 0, 0, 0, 0, 0, 0, 0, 0, 0, 0, 0, 0, 0, 0, 0, 0, 0, 0, 0, 0, 0, 0, 0, 0, 0, 0, 0, 0, 0, 0, 0, 0, 0, 0, 0, 0, 0, 0, 0, 0, 0, 0, 0, 0, 0, 0, 0, 0, 0, 0, 0, 0, 0, 0, 0, 0, 1, 1, 1, 1, 1, 1, 0, 1, 1, 1, 0, 0, 0, 0, 0, 0, 1, 1, 0, 1, 0, 0, 0, 0, 0, 0, 0, 0, 0, 0, 0, 0, 0, 0, 0, 0, 0, 0, 0, 0, 0, 0, 0, 0, 0, 0, 0, 0, 0, 0, 0, 0, 0, 0, 0, 0, 0, 0, 0, 0, 0, 0, 0, 0, 0, 0, 0, 0, 0, 0, 0, 0, 0, 0, 0, 0, 0, 0, 0, 0, 0, 0, 0, 0, 0, 0, 0, 0, 0, 0, 0, 0, 0, 0, 0, 0, 0, 0, 0, 0, 0, 0, 0, 0, 0, 0, 0, 0, 0, 0, 0, 0, 0, 0, 0, 0, 0, 0, 0, 0, 0, 0, 0, 0, 0, 0, 0, 0, 0, 0, 0, 0, 0, 0, 0, 0, 0, 0, 0, 0, 0, 0, 0, 0, 0, 0, 0, 0, 0, 0, 0, 0, 0, 0, 0, 0, 0, 0, 0, 0, 0, 0, 0, 0, 0, 0, 0, 0, 0, 0, 0, 0, 0, 0, 0, 0, 0, 0, 0, 0, 0, 0, 0, 0, 0, 0, 0, 0, 0, 0, 1, 1, 1, 0, 1, 1, 1, 1, 0, 1, 1, 1, 0, 1, 1, 1, 1, 0, 1, 1, 1, 1, 1, 1, 1, 0, 1, 1, 1, 1, 1, 1, 0, 1, 1, 0, 1, 1, 1, 1, 0, 1, 0, 0, 0, 0, 0, 0, 0, 0, 0, 0, 0, 0, 0, 0, 0, 0, 0, 0, 0, 0, 0, 0, 0, 0, 0, 0, 0, 0, 0, 0, 0, 0, 0, 0, 0, 0, 0, 0, 0, 0, 0, 0, 0, 0, 0, 0, 0, 0, 0, 0, 0, 0, 0, 0, 0, 0, 0, 0, 0, 0, 0, 0, 0, 0, 0, 0, 0, 0, 0, 0, 0, 0, 0, 0, 0, 0, 0, 0, 0, 0, 0, 0, 0, 0, 0, 0, 0, 0, 0, 0, 0, 0, 0, 0, 0, 0, 0, 0, 0, 0, 0, 1, 1, 1, 1, 0, 1, 1, 0, 1, 1, 1, 1])
me_cube_002.polygons.foreach_set('material_index', [3, 3, 3, 3, 4, 3, 4, 4, 3, 3, 0, 0, 0, 0, 0, 0, 3, 3, 0, 3, 0, 0, 0, 1, 1, 0, 1, 1, 1, 1, 1, 1, 1, 1, 1, 0, 0, 0, 0, 0, 0, 0, 0, 0, 0, 0, 0, 0, 0, 0, 0, 0, 0, 0, 0, 0, 0, 0, 0, 0, 0, 0, 0, 0, 0, 0, 0, 0, 0, 0, 0, 0, 0, 0, 0, 0, 0, 0, 0, 1, 1, 1, 1, 1, 1, 1, 1, 1, 1, 1, 1, 1, 1, 1, 1, 1, 1, 1, 1, 1, 1, 1, 1, 1, 1, 1, 1, 1, 1, 1, 1, 1, 1, 1, 1, 1, 1, 1, 1, 1, 1, 0, 0, 0, 1, 0, 0, 0, 1, 1, 1, 1, 1, 1, 1, 1, 0, 0, 0, 0, 0, 0, 0, 1, 1, 3, 3, 3, 3, 4, 3, 4, 4, 3, 3, 0, 0, 0, 0, 0, 0, 3, 3, 0, 3, 0, 0, 0, 1, 1, 0, 1, 1, 1, 1, 1, 1, 1, 1, 1, 1, 0, 0, 0, 0, 0, 0, 0, 0, 0, 0, 0, 0, 0, 0, 0, 0, 0, 0, 0, 0, 0, 0, 0, 0, 0, 0, 0, 0, 0, 0, 0, 0, 0, 0, 0, 0, 0, 0, 0, 0, 0, 0, 0, 0, 1, 1, 1, 1, 1, 1, 1, 1, 1, 1, 1, 1, 1, 1, 1, 1, 1, 1, 1, 1, 1, 1, 1, 1, 1, 1, 1, 1, 1, 1, 1, 1, 1, 1, 1, 1, 1, 1, 1, 1, 1, 1, 1, 1, 1, 1, 1, 1, 0, 0, 0, 1, 0, 0, 0, 1, 1, 1, 1, 1, 1, 1, 1, 1, 1, 1, 1, 1, 1, 1, 1, 1, 1, 1, 1, 1, 1, 1, 1, 1, 1, 1, 1, 1, 1, 1, 1, 1, 1, 1, 1, 1, 1, 1, 0, 0, 0, 0, 0, 0, 0, 0, 0, 0, 0, 0, 0, 0, 1, 1, 4, 4, 4, 4, 4, 4, 4, 4, 4, 4, 4, 4, 4, 4, 4, 4, 4, 4, 4, 4, 4, 4, 4, 4, 4, 4, 4, 4, 4, 4, 4, 4, 4, 4, 4, 4, 4, 4, 4, 4, 4, 4, 1, 1, 1, 1, 1, 1, 1, 1, 1, 4, 1, 1, 1, 1, 1, 4, 1, 1, 1, 1, 1, 1, 1, 4, 4, 4, 4, 4, 4, 4, 4, 4, 4, 4, 4, 4, 4, 4, 4, 4, 4, 4, 4, 4, 4, 4, 4, 4, 4, 4, 4, 4, 4, 4, 4, 4, 4, 4, 4, 4, 1, 4, 1, 4, 4, 4, 4, 4, 4, 4, 4, 4, 4, 4, 4, 4, 4, 4, 4, 0, 0, 0, 0, 0, 0, 0, 0, 0, 0, 1, 1, 1, 1, 0, 0, 0, 1, 1, 1, 1, 4, 4, 4, 4, 4, 4, 4, 4, 4, 4, 4, 4, 4])
_uv = me_cube_002.uv_layers.new(name='UVMap')
_uv.uv.foreach_set('vector', [0.4583, 0.375, 0.525, 0.375, 0.525, 0.5, 0.4583, 0.5, 0.4583, 0.375, 0.25, 0.5, 0.375, 0.5, 0.4583, 0.5, 0.525, 0.6667, 0.625, 0.6667, 0.625, 0.75, 0.525, 0.75, 0.525, 0.375, 0.625, 0.375, 0.625, 0.5, 0.525, 0.5, 0.625, 0.5, 0.625, 0.375, 0.625, 0.375, 0.625, 0.5, 0.4583, 0.5, 0.525, 0.5, 0.525, 0.5833, 0.4583, 0.5833, 0.625, 0.5833, 0.625, 0.6667, 0.625, 0.6667, 0.625, 0.5833, 0.625, 0.6667, 0.625, 0.75, 0.625, 0.75, 0.625, 0.6667, 0.525, 0.5, 0.625, 0.5, 0.625, 0.5833, 0.525, 0.5833, 0.525, 0.5833, 0.625, 0.5833, 0.625, 0.6667, 0.525, 0.6667, 0.375, 0.6667, 0.4583, 0.6667, 0.4583, 0.75, 0.375, 0.75, 0.25, 0.6667, 0.375, 0.6667, 0.375, 0.75, 0.25, 0.75, 0.4583, 0.75, 0.525, 0.75, 0.525, 0.875, 0.4583, 0.875, 0.375, 0.75, 0.4583, 0.75, 0.4583, 0.875, 0.375, 0.875, 0.525, 0.75, 0.625, 0.75, 0.625, 0.875, 0.525, 0.875, 0.4583, 0.6667, 0.525, 0.6667, 0.525, 0.75, 0.4583, 0.75, 0.4583, 0.5833, 0.525, 0.5833, 0.525, 0.6667, 0.4583, 0.6667, 0.25, 0.5, 0.375, 0.5, 0.375, 0.5833, 0.25, 0.5833, 0.375, 0.6667, 0.25, 0.6667, 0.25, 0.6667, 0.375, 0.6667, 0.375, 0.5, 0.4583, 0.5, 0.4583, 0.5833, 0.375, 0.5833, 0.375, 0.5833, 0.4583, 0.5833, 0.4583, 0.6667, 0.375, 0.6667, 0.25, 0.5833, 0.375, 0.5833, 0.375, 0.5833, 0.25, 0.5833, 0.375, 0.5833, 0.375, 0.6667, 0.375, 0.6667, 0.375, 0.5833, 0.25, 0.5833, 0.375, 0.5833, 0.375, 0.5833, 0.25, 0.5833, 0.375, 0.6667, 0.375, 0.6667, 0.375, 0.6667, 0.375, 0.6667, 0.375, 0.6667, 0.375, 0.6667, 0.375, 0.6667, 0.375, 0.6667, 0.375, 0.6667, 0.375, 0.6667, 0.375, 0.5833, 0.375, 0.5833, 0.375, 0.5833, 0.375, 0.5833, 0.375, 0.5833, 0.375, 0.5833, 0.375, 0.5833, 0.375, 0.5833, 0.375, 0.5833, 0.375, 0.5833, 0.375, 0.5833, 0.375, 0.622, 0.375, 0.6222, 0.375, 0.5833, 0.375, 0.5833, 0.375, 0.5833, 0.375, 0.5833, 0.375, 0.5833, 0.375, 0.5833, 0.375, 0.6174, 0.375, 0.6217, 0.375, 0.5833, 0.375, 0.6667, 0.375, 0.6667, 0.375, 0.6667, 0.375, 0.6667, 0.375, 0.5833, 0.375, 0.6295, 0.375, 0.6174, 0.375, 0.5833, 0.375, 0.5833, 0.375, 0.5833, 0.375, 0.5833, 0.375, 0.5833, 0.25, 0.5833, 0.375, 0.5833, 0.375, 0.5833, 0.25, 0.5833, 0.375, 0.6667, 0.375, 0.6208, 0.375, 0.5833, 0.375, 0.5833, 0.375, 0.6667, 0.375, 0.6667, 0.375, 0.6211, 0.375, 0.6208, 0.375, 0.6667, 0.375, 0.5833, 0.375, 0.5833, 0.375, 0.5833, 0.375, 0.5833, 0.375, 0.5833, 0.375, 0.6175, 0.375, 0.6171, 0.375, 0.5833, 0.375, 0.5833, 0.375, 0.6213, 0.375, 0.6181, 0.375, 0.5833, 0.375, 0.5833, 0.375, 0.5833, 0.375, 0.5833, 0.375, 0.5833, 0.375, 0.6667, 0.375, 0.6294, 0.375, 0.6238, 0.375, 0.6667, 0.375, 0.6667, 0.375, 0.6667, 0.375, 0.6667, 0.375, 0.6667, 0.375, 0.5833, 0.375, 0.6181, 0.375, 0.6198, 0.375, 0.5833, 0.375, 0.5833, 0.375, 0.5833, 0.375, 0.5833, 0.375, 0.5833, 0.375, 0.6667, 0.375, 0.6238, 0.375, 0.6229, 0.375, 0.6667, 0.375, 0.6667, 0.375, 0.6667, 0.375, 0.6667, 0.375, 0.6667, 0.375, 0.5833, 0.375, 0.5833, 0.375, 0.5833, 0.375, 0.5833, 0.375, 0.5833, 0.375, 0.5833, 0.375, 0.5833, 0.375, 0.5833, 0.375, 0.5833, 0.375, 0.5833, 0.375, 0.6171, 0.375, 0.6667, 0.375, 0.6667, 0.375, 0.5833, 0.375, 0.6667, 0.375, 0.6667, 0.375, 0.6667, 0.375, 0.6667, 0.375, 0.5833, 0.375, 0.5833, 0.375, 0.5833, 0.375, 0.5833, 0.375, 0.5833, 0.375, 0.6667, 0.375, 0.6667, 0.375, 0.5833, 0.375, 0.6667, 0.375, 0.6667, 0.375, 0.6667, 0.375, 0.6667, 0.375, 0.6667, 0.375, 0.5833, 0.375, 0.5833, 0.375, 0.6667, 0.375, 0.6667, 0.375, 0.6667, 0.375, 0.6667, 0.375, 0.6667, 0.375, 0.5833, 0.375, 0.6667, 0.375, 0.6667, 0.375, 0.5833, 0.375, 0.6667, 0.375, 0.6667, 0.375, 0.6667, 0.375, 0.6667, 0.375, 0.6667, 0.375, 0.5833, 0.375, 0.5833, 0.375, 0.6667, 0.375, 0.6667, 0.375, 0.6667, 0.375, 0.6667, 0.375, 0.6667, 0.375, 0.6667, 0.375, 0.6667, 0.375, 0.6667, 0.375, 0.6667, 0.375, 0.6667, 0.375, 0.6667, 0.375, 0.6667, 0.375, 0.6667, 0.375, 0.6667, 0.375, 0.6667, 0.375, 0.6667, 0.375, 0.6667, 0.375, 0.6667, 0.375, 0.6667, 0.375, 0.6667, 0.375, 0.6667, 0.375, 0.6667, 0.375, 0.6667, 0.375, 0.6667, 0.375, 0.6667, 0.375, 0.6667, 0.375, 0.6667, 0.375, 0.6667, 0.375, 0.6667, 0.375, 0.6667, 0.375, 0.6667, 0.375, 0.6667, 0.375, 0.6667, 0.375, 0.5833, 0.375, 0.6667, 0.375, 0.6667, 0.375, 0.5833, 0.375, 0.6667, 0.375, 0.5833, 0.375, 0.5833, 0.375, 0.6667, 0.375, 0.5833, 0.375, 0.5833, 0.375, 0.5833, 0.375, 0.5833, 0.375, 0.5833, 0.375, 0.6667, 0.375, 0.6667, 0.375, 0.5833, 0.375, 0.6667, 0.375, 0.6667, 0.375, 0.6667, 0.375, 0.6667, 0.375, 0.6667, 0.375, 0.6667, 0.375, 0.6667, 0.375, 0.6667, 0.375, 0.6667, 0.375, 0.6667, 0.375, 0.6667, 0.375, 0.6667, 0.375, 0.6667, 0.375, 0.6667, 0.375, 0.6667, 0.375, 0.6667, 0.375, 0.6667, 0.375, 0.5833, 0.375, 0.5833, 0.375, 0.6667, 0.375, 0.6667, 0.375, 0.6667, 0.375, 0.6667, 0.375, 0.6667, 0.375, 0.5833, 0.375, 0.6667, 0.375, 0.6667, 0.375, 0.5833, 0.375, 0.5833, 0.375, 0.5833, 0.375, 0.5833, 0.375, 0.5833, 0.375, 0.5833, 0.375, 0.5833, 0.375, 0.5833, 0.25, 0.5833, 0.375, 0.5833, 0.375, 0.5833, 0.25, 0.5833, 0.375, 0.6667, 0.375, 0.6667, 0.375, 0.6667, 0.375, 0.6667, 0.375, 0.6667, 0.25, 0.6667, 0.25, 0.6667, 0.375, 0.6667, 0.375, 0.5833, 0.375, 0.6247, 0.375, 0.6231, 0.375, 0.5833, 0.375, 0.5833, 0.375, 0.5833, 0.3376, 0.5833, 0.3055, 0.5833, 0.375, 0.5833, 0.375, 0.6247, 0.375, 0.5833, 0.375, 0.6232, 0.375, 0.6247, 0.375, 0.6667, 0.25, 0.5833, 0.375, 0.5833, 0.3055, 0.5833, 0.25, 0.5833, 0.375, 0.6667, 0.375, 0.6667, 0.3055, 0.6667, 0.3448, 0.6667, 0.375, 0.6667, 0.375, 0.6667, 0.25, 0.6667, 0.25, 0.6667, 0.3055, 0.6667, 0.375, 0.6667, 0.3433, 0.6667, 0.3393, 0.6667, 0.375, 0.6667, 0.375, 0.625, 0.375, 0.6667, 0.375, 0.6667, 0.375, 0.625, 0.3055, 0.5833, 0.3412, 0.5833, 0.3393, 0.5833, 0.3055, 0.5833, 0.375, 0.6667, 0.3393, 0.6667, 0.3387, 0.6667, 0.375, 0.6667, 0.375, 0.625, 0.375, 0.6667, 0.375, 0.6667, 0.375, 0.625, 0.3055, 0.5833, 0.3393, 0.5833, 0.3427, 0.5833, 0.3055, 0.5833, 0.375, 0.6667, 0.25, 0.6667, 0.25, 0.6667, 0.375, 0.6667, 0.375, 0.6667, 0.375, 0.6667, 0.375, 0.6667, 0.375, 0.6667, 0.25, 0.5833, 0.375, 0.5833, 0.375, 0.5833, 0.25, 0.5833, 0.375, 0.5833, 0.375, 0.5833, 0.375, 0.5833, 0.375, 0.5833, 0.375, 0.5833, 0.375, 0.6222, 0.375, 0.6232, 0.375, 0.5833, 0.375, 0.6232, 0.375, 0.6222, 0.375, 0.6667, 0.375, 0.6667, 0.375, 0.6174, 0.375, 0.6295, 0.375, 0.6667, 0.375, 0.6667, 0.375, 0.6218, 0.375, 0.6217, 0.375, 0.6667, 0.375, 0.6667, 0.375, 0.6231, 0.375, 0.6247, 0.375, 0.6667, 0.375, 0.6667, 0.375, 0.6217, 0.375, 0.6174, 0.375, 0.6667, 0.375, 0.6667, 0.3055, 0.5833, 0.3376, 0.5833, 0.3412, 0.5833, 0.3055, 0.5833, 0.375, 0.5833, 0.375, 0.6231, 0.375, 0.6667, 0.375, 0.6667, 0.375, 0.625, 0.375, 0.5833, 0.375, 0.6667, 0.3448, 0.6667, 0.3433, 0.6667, 0.375, 0.6667, 0.375, 0.5833, 0.375, 0.625, 0.375, 0.625, 0.375, 0.5833, 0.375, 0.5833, 0.375, 0.625, 0.375, 0.625, 0.375, 0.5833, 0.3393, 0.6667, 0.3433, 0.6667, 0.3055, 0.6667, 0.3055, 0.6667, 0.3387, 0.6667, 0.3393, 0.6667, 0.3055, 0.6667, 0.3055, 0.6667, 0.3433, 0.6667, 0.3448, 0.6667, 0.3055, 0.6667, 0.3055, 0.6667, 0.3364, 0.6667, 0.3387, 0.6667, 0.3055, 0.6667, 0.3055, 0.6667, 0.3393, 0.5833, 0.3412, 0.5833, 0.375, 0.5833, 0.375, 0.5833, 0.3427, 0.5833, 0.3393, 0.5833, 0.375, 0.5833, 0.375, 0.5833, 0.3376, 0.5833, 0.375, 0.5833, 0.375, 0.5833, 0.375, 0.5833, 0.3412, 0.5833, 0.3376, 0.5833, 0.375, 0.5833, 0.375, 0.5833, 0.3392, 0.5833, 0.3427, 0.5833, 0.375, 0.5833, 0.375, 0.5833, 0.375, 0.6294, 0.375, 0.6295, 0.375, 0.5833, 0.375, 0.5833, 0.375, 0.6229, 0.375, 0.6238, 0.375, 0.5833, 0.375, 0.5833, 0.375, 0.6215, 0.375, 0.6229, 0.375, 0.5833, 0.375, 0.5833, 0.375, 0.618, 0.375, 0.6198, 0.375, 0.6667, 0.375, 0.6667, 0.375, 0.6213, 0.375, 0.6214, 0.375, 0.6667, 0.375, 0.6667, 0.375, 0.6198, 0.375, 0.6181, 0.375, 0.6667, 0.375, 0.6667, 0.375, 0.5833, 0.375, 0.5833, 0.375, 0.5833, 0.375, 0.5833, 0.375, 0.5833, 0.375, 0.5833, 0.375, 0.5833, 0.375, 0.5833, 0.375, 0.5833, 0.375, 0.5833, 0.375, 0.5833, 0.375, 0.5833, 0.375, 0.5833, 0.375, 0.625, 0.375, 0.625, 0.375, 0.5833, 0.375, 0.6667, 0.3387, 0.6667, 0.3364, 0.6667, 0.375, 0.6667, 0.375, 0.625, 0.375, 0.6667, 0.375, 0.6667, 0.375, 0.625, 0.3055, 0.5833, 0.3427, 0.5833, 0.3392, 0.5833, 0.3055, 0.5833, 0.375, 0.6667, 0.375, 0.6247, 0.375, 0.6667, 0.375, 0.6667, 0.375, 0.6247, 0.375, 0.6232, 0.375, 0.5833, 0.375, 0.6247, 0.375, 0.5833, 0.375, 0.5833, 0.375, 0.6198, 0.375, 0.618, 0.375, 0.5833, 0.375, 0.5833, 0.375, 0.5833, 0.375, 0.5833, 0.375, 0.5833, 0.375, 0.6667, 0.375, 0.6229, 0.375, 0.6215, 0.375, 0.6667, 0.375, 0.6667, 0.375, 0.6667, 0.375, 0.6667, 0.375, 0.6667, 0.375, 0.6208, 0.375, 0.6211, 0.375, 0.5833, 0.375, 0.5833, 0.375, 0.6171, 0.375, 0.6175, 0.375, 0.6667, 0.375, 0.6667, 0.375, 0.5833, 0.375, 0.5833, 0.375, 0.5833, 0.375, 0.5833, 0.25, 0.5833, 0.375, 0.5833, 0.375, 0.5833, 0.25, 0.5833, 0.375, 0.5833, 0.375, 0.6667, 0.375, 0.6667, 0.375, 0.6214, 0.375, 0.5833, 0.4583, 0.375, 0.4583, 0.5, 0.525, 0.5, 0.525, 0.375, 0.4583, 0.375, 0.4583, 0.5, 0.375, 0.5, 0.25, 0.5, 0.525, 0.6667, 0.525, 0.75, 0.625, 0.75, 0.625, 0.6667, 0.525, 0.375, 0.525, 0.5, 0.625, 0.5, 0.625, 0.375, 0.625, 0.5833, 0.625, 0.5, 0.625, 0.5, 0.625, 0.5833, 0.4583, 0.5, 0.4583, 0.5833, 0.525, 0.5833, 0.525, 0.5, 0.625, 0.75, 0.625, 0.875, 0.625, 0.875, 0.625, 0.75, 0.625, 0.375, 0.625, 0.5, 0.625, 0.5, 0.625, 0.375, 0.525, 0.5, 0.525, 0.5833, 0.625, 0.5833, 0.625, 0.5, 0.525, 0.5833, 0.525, 0.6667, 0.625, 0.6667, 0.625, 0.5833, 0.375, 0.6667, 0.375, 0.75, 0.4583, 0.75, 0.4583, 0.6667, 0.25, 0.6667, 0.25, 0.75, 0.375, 0.75, 0.375, 0.6667, 0.4583, 0.75, 0.4583, 0.875, 0.525, 0.875, 0.525, 0.75, 0.375, 0.75, 0.375, 0.875, 0.4583, 0.875, 0.4583, 0.75, 0.525, 0.75, 0.525, 0.875, 0.625, 0.875, 0.625, 0.75, 0.4583, 0.6667, 0.4583, 0.75, 0.525, 0.75, 0.525, 0.6667, 0.4583, 0.5833, 0.4583, 0.6667, 0.525, 0.6667, 0.525, 0.5833, 0.25, 0.5, 0.25, 0.5833, 0.375, 0.5833, 0.375, 0.5, 0.375, 0.6667, 0.375, 0.6667, 0.25, 0.6667, 0.25, 0.6667, 0.375, 0.5, 0.375, 0.5833, 0.4583, 0.5833, 0.4583, 0.5, 0.375, 0.5833, 0.375, 0.6667, 0.4583, 0.6667, 0.4583, 0.5833, 0.25, 0.5833, 0.25, 0.5833, 0.375, 0.5833, 0.375, 0.5833, 0.375, 0.5833, 0.375, 0.5833, 0.375, 0.6667, 0.375, 0.6667, 0.25, 0.5833, 0.25, 0.5833, 0.375, 0.5833, 0.375, 0.5833, 0.375, 0.6667, 0.375, 0.6667, 0.375, 0.6667, 0.375, 0.6667, 0.375, 0.6667, 0.375, 0.6667, 0.375, 0.6667, 0.375, 0.6667, 0.375, 0.6667, 0.375, 0.6667, 0.375, 0.5833, 0.375, 0.5833, 0.375, 0.5833, 0.375, 0.5833, 0.375, 0.5833, 0.375, 0.5833, 0.375, 0.5833, 0.375, 0.5833, 0.375, 0.5833, 0.375, 0.5833, 0.375, 0.5833, 0.375, 0.5833, 0.375, 0.6222, 0.375, 0.622, 0.375, 0.5833, 0.375, 0.5833, 0.375, 0.5833, 0.375, 0.5833, 0.375, 0.5833, 0.375, 0.5833, 0.375, 0.6217, 0.375, 0.6174, 0.375, 0.6667, 0.375, 0.6667, 0.375, 0.6667, 0.375, 0.6667, 0.375, 0.6667, 0.375, 0.6667, 0.375, 0.6667, 0.375, 0.6667, 0.375, 0.5833, 0.375, 0.5833, 0.375, 0.6174, 0.375, 0.6295, 0.375, 0.5833, 0.375, 0.5833, 0.375, 0.5833, 0.375, 0.5833, 0.25, 0.5833, 0.25, 0.5833, 0.375, 0.5833, 0.375, 0.5833, 0.375, 0.6667, 0.375, 0.6667, 0.375, 0.5833, 0.375, 0.5833, 0.375, 0.6208, 0.375, 0.6667, 0.375, 0.6667, 0.375, 0.6208, 0.375, 0.6211, 0.375, 0.5833, 0.375, 0.5833, 0.375, 0.5833, 0.375, 0.5833, 0.375, 0.5833, 0.375, 0.5833, 0.375, 0.6171, 0.375, 0.6175, 0.375, 0.5833, 0.375, 0.5833, 0.375, 0.6181, 0.375, 0.6212, 0.375, 0.5833, 0.375, 0.5833, 0.375, 0.5833, 0.375, 0.5833, 0.375, 0.6667, 0.375, 0.6667, 0.375, 0.6238, 0.375, 0.6292, 0.375, 0.6667, 0.375, 0.6667, 0.375, 0.6667, 0.375, 0.6667, 0.375, 0.5833, 0.375, 0.5833, 0.375, 0.6198, 0.375, 0.6181, 0.375, 0.5833, 0.375, 0.5833, 0.375, 0.5833, 0.375, 0.5833, 0.375, 0.6667, 0.375, 0.6667, 0.375, 0.6229, 0.375, 0.6238, 0.375, 0.6667, 0.375, 0.6667, 0.375, 0.6667, 0.375, 0.6667, 0.375, 0.5833, 0.375, 0.5833, 0.375, 0.5833, 0.375, 0.5833, 0.375, 0.5833, 0.375, 0.5833, 0.375, 0.5833, 0.375, 0.5833, 0.375, 0.5833, 0.375, 0.5833, 0.375, 0.5833, 0.375, 0.6667, 0.375, 0.6667, 0.375, 0.6171, 0.375, 0.6667, 0.375, 0.6667, 0.375, 0.6667, 0.375, 0.6667, 0.375, 0.5833, 0.375, 0.5833, 0.375, 0.5833, 0.375, 0.5833, 0.375, 0.5833, 0.375, 0.5833, 0.375, 0.6667, 0.375, 0.6667, 0.375, 0.6667, 0.375, 0.6667, 0.375, 0.6667, 0.375, 0.6667, 0.375, 0.6667, 0.375, 0.6667, 0.375, 0.5833, 0.375, 0.5833, 0.375, 0.6667, 0.375, 0.6667, 0.375, 0.6667, 0.375, 0.6667, 0.375, 0.5833, 0.375, 0.5833, 0.375, 0.6667, 0.375, 0.6667, 0.375, 0.6667, 0.375, 0.6667, 0.375, 0.6667, 0.375, 0.6667, 0.375, 0.6667, 0.375, 0.6667, 0.375, 0.5833, 0.375, 0.5833, 0.375, 0.6667, 0.375, 0.6667, 0.375, 0.6667, 0.375, 0.6667, 0.375, 0.6667, 0.375, 0.6667, 0.375, 0.6667, 0.375, 0.6667, 0.375, 0.6667, 0.375, 0.6667, 0.375, 0.6667, 0.375, 0.6667, 0.375, 0.6667, 0.375, 0.6667, 0.375, 0.6667, 0.375, 0.6667, 0.375, 0.6667, 0.375, 0.6667, 0.375, 0.6667, 0.375, 0.6667, 0.375, 0.6667, 0.375, 0.6667, 0.375, 0.6667, 0.375, 0.6667, 0.375, 0.6667, 0.375, 0.6667, 0.375, 0.6667, 0.375, 0.6667, 0.375, 0.6667, 0.375, 0.6667, 0.375, 0.6667, 0.375, 0.6667, 0.375, 0.5833, 0.375, 0.5833, 0.375, 0.6667, 0.375, 0.6667, 0.375, 0.6667, 0.375, 0.6667, 0.375, 0.5833, 0.375, 0.5833, 0.375, 0.5833, 0.375, 0.5833, 0.375, 0.5833, 0.375, 0.5833, 0.375, 0.5833, 0.375, 0.5833, 0.375, 0.6667, 0.375, 0.6667, 0.375, 0.6667, 0.375, 0.6667, 0.375, 0.6667, 0.375, 0.6667, 0.375, 0.6667, 0.375, 0.6667, 0.375, 0.6667, 0.375, 0.6667, 0.375, 0.6667, 0.375, 0.6667, 0.375, 0.6667, 0.375, 0.6667, 0.375, 0.6667, 0.375, 0.6667, 0.375, 0.6667, 0.375, 0.6667, 0.375, 0.6667, 0.375, 0.6667, 0.375, 0.5833, 0.375, 0.5833, 0.375, 0.6667, 0.375, 0.6667, 0.375, 0.6667, 0.375, 0.6667, 0.375, 0.5833, 0.375, 0.5833, 0.375, 0.6667, 0.375, 0.6667, 0.375, 0.5833, 0.375, 0.5833, 0.375, 0.5833, 0.375, 0.5833, 0.375, 0.6667, 0.375, 0.6667, 0.375, 0.6667, 0.25, 0.5833, 0.25, 0.5833, 0.375, 0.5833, 0.375, 0.5833, 0.375, 0.6667, 0.375, 0.6667, 0.375, 0.6667, 0.375, 0.6667, 0.375, 0.6667, 0.375, 0.6667, 0.25, 0.6667, 0.25, 0.6667, 0.375, 0.5833, 0.375, 0.5833, 0.375, 0.6231, 0.375, 0.6247, 0.375, 0.5833, 0.3055, 0.5833, 0.3376, 0.5833, 0.375, 0.5833, 0.25, 0.6667, 0.375, 0.6667, 0.25, 0.6667, 0.25, 0.6667, 0.375, 0.6667, 0.375, 0.6667, 0.25, 0.5833, 0.25, 0.5833, 0.3055, 0.5833, 0.375, 0.5833, 0.375, 0.6667, 0.375, 0.6667, 0.3448, 0.6667, 0.3055, 0.6667, 0.375, 0.6667, 0.375, 0.6667, 0.3055, 0.6667, 0.25, 0.6667, 0.25, 0.6667, 0.375, 0.6667, 0.375, 0.6667, 0.3393, 0.6667, 0.3433, 0.6667, 0.375, 0.625, 0.375, 0.625, 0.375, 0.6667, 0.375, 0.6667, 0.3055, 0.5833, 0.3055, 0.5833, 0.3393, 0.5833, 0.3412, 0.5833, 0.375, 0.6667, 0.375, 0.6667, 0.3387, 0.6667, 0.3393, 0.6667, 0.3055, 0.6667, 0.3055, 0.6667, 0.3055, 0.6667, 0.3055, 0.6667, 0.375, 0.625, 0.375, 0.625, 0.375, 0.6667, 0.375, 0.6667, 0.3055, 0.5833, 0.3055, 0.5833, 0.3427, 0.5833, 0.3393, 0.5833, 0.375, 0.6667, 0.375, 0.6667, 0.25, 0.6667, 0.25, 0.6667, 0.375, 0.6667, 0.375, 0.6667, 0.375, 0.6667, 0.375, 0.6667, 0.25, 0.5833, 0.25, 0.5833, 0.375, 0.5833, 0.375, 0.5833, 0.375, 0.5833, 0.375, 0.5833, 0.375, 0.5833, 0.375, 0.5833, 0.375, 0.5833, 0.375, 0.5833, 0.375, 0.6232, 0.375, 0.6222, 0.375, 0.6232, 0.375, 0.6667, 0.375, 0.6667, 0.375, 0.6222, 0.375, 0.6174, 0.375, 0.6667, 0.375, 0.6667, 0.375, 0.6295, 0.375, 0.6218, 0.375, 0.6667, 0.375, 0.6667, 0.375, 0.6217, 0.375, 0.6231, 0.375, 0.6667, 0.375, 0.6667, 0.375, 0.6247, 0.375, 0.6217, 0.375, 0.6667, 0.375, 0.6667, 0.375, 0.6174, 0.3055, 0.5833, 0.3055, 0.5833, 0.3412, 0.5833, 0.3376, 0.5833, 0.375, 0.5833, 0.375, 0.5833, 0.375, 0.625, 0.375, 0.6667, 0.375, 0.6667, 0.375, 0.6231, 0.3055, 0.6667, 0.3055, 0.6667, 0.3055, 0.6667, 0.3055, 0.6667, 0.375, 0.6667, 0.375, 0.6667, 0.3433, 0.6667, 0.3448, 0.6667, 0.3055, 0.6667, 0.3055, 0.6667, 0.3055, 0.6667, 0.3055, 0.6667, 0.375, 0.5833, 0.375, 0.5833, 0.375, 0.625, 0.375, 0.625, 0.25, 0.6667, 0.3055, 0.6667, 0.3055, 0.6667, 0.3055, 0.6667, 0.3055, 0.6667, 0.375, 0.5833, 0.375, 0.5833, 0.375, 0.625, 0.375, 0.625, 0.3055, 0.5833, 0.3055, 0.5833, 0.3055, 0.5833, 0.3055, 0.5833, 0.3055, 0.5833, 0.3055, 0.5833, 0.3055, 0.5833, 0.3055, 0.5833, 0.3393, 0.6667, 0.3055, 0.6667, 0.3055, 0.6667, 0.3433, 0.6667, 0.3387, 0.6667, 0.3055, 0.6667, 0.3055, 0.6667, 0.3393, 0.6667, 0.3433, 0.6667, 0.3055, 0.6667, 0.3055, 0.6667, 0.3448, 0.6667, 0.3364, 0.6667, 0.3055, 0.6667, 0.3055, 0.6667, 0.3387, 0.6667, 0.3393, 0.5833, 0.375, 0.5833, 0.375, 0.5833, 0.3412, 0.5833, 0.3427, 0.5833, 0.375, 0.5833, 0.375, 0.5833, 0.3393, 0.5833, 0.3376, 0.5833, 0.375, 0.5833, 0.375, 0.5833, 0.375, 0.5833, 0.3412, 0.5833, 0.375, 0.5833, 0.375, 0.5833, 0.3376, 0.5833, 0.3392, 0.5833, 0.375, 0.5833, 0.375, 0.5833, 0.3427, 0.5833, 0.375, 0.6292, 0.375, 0.5833, 0.375, 0.5833, 0.375, 0.6295, 0.375, 0.6229, 0.375, 0.5833, 0.375, 0.5833, 0.375, 0.6238, 0.375, 0.6215, 0.375, 0.5833, 0.375, 0.5833, 0.375, 0.6229, 0.375, 0.618, 0.375, 0.6667, 0.375, 0.6667, 0.375, 0.6198, 0.375, 0.6212, 0.375, 0.6667, 0.375, 0.6667, 0.375, 0.6214, 0.375, 0.6198, 0.375, 0.6667, 0.375, 0.6667, 0.375, 0.6181, 0.375, 0.5833, 0.375, 0.5833, 0.375, 0.5833, 0.375, 0.5833, 0.375, 0.5833, 0.375, 0.5833, 0.375, 0.5833, 0.375, 0.5833, 0.375, 0.5833, 0.375, 0.5833, 0.375, 0.5833, 0.375, 0.5833, 0.375, 0.5833, 0.375, 0.5833, 0.375, 0.625, 0.375, 0.625, 0.3055, 0.5833, 0.3055, 0.5833, 0.3055, 0.5833, 0.3055, 0.5833, 0.375, 0.6667, 0.375, 0.6667, 0.3364, 0.6667, 0.3387, 0.6667, 0.25, 0.5833, 0.3055, 0.5833, 0.3055, 0.5833, 0.3055, 0.5833, 0.3055, 0.5833, 0.375, 0.625, 0.375, 0.625, 0.375, 0.6667, 0.375, 0.6667, 0.3055, 0.5833, 0.3055, 0.5833, 0.3392, 0.5833, 0.3427, 0.5833, 0.3392, 0.5833, 0.3055, 0.5833, 0.3055, 0.5833, 0.3392, 0.5833, 0.375, 0.5833, 0.375, 0.625, 0.375, 0.6667, 0.3364, 0.6667, 0.3055, 0.6667, 0.3055, 0.6667, 0.3364, 0.6667, 0.375, 0.6667, 0.375, 0.625, 0.375, 0.5833, 0.3364, 0.6667, 0.3055, 0.6667, 0.3055, 0.6667, 0.3364, 0.6667, 0.3364, 0.6667, 0.375, 0.6667, 0.375, 0.6667, 0.3364, 0.6667, 0.3392, 0.5833, 0.375, 0.5833, 0.375, 0.5833, 0.3392, 0.5833, 0.3055, 0.5833, 0.3392, 0.5833, 0.3392, 0.5833, 0.3055, 0.5833, 0.375, 0.625, 0.375, 0.6667, 0.375, 0.6667, 0.375, 0.625, 0.375, 0.625, 0.375, 0.5833, 0.375, 0.5833, 0.375, 0.625, 0.3055, 0.6667, 0.3364, 0.6667, 0.3364, 0.6667, 0.3055, 0.6667, 0.375, 0.6667, 0.3364, 0.6667, 0.3364, 0.6667, 0.375, 0.6667, 0.375, 0.5833, 0.3392, 0.5833, 0.3392, 0.5833, 0.375, 0.5833, 0.3392, 0.5833, 0.3055, 0.5833, 0.3055, 0.5833, 0.3392, 0.5833, 0.3055, 0.5833, 0.3055, 0.5833, 0.3055, 0.5833, 0.3055, 0.5833, 0.3055, 0.6667, 0.3055, 0.6667, 0.3055, 0.6667, 0.3055, 0.6667, 0.375, 0.6667, 0.375, 0.625, 0.375, 0.625, 0.375, 0.6667, 0.375, 0.5833, 0.375, 0.625, 0.375, 0.625, 0.375, 0.5833, 0.375, 0.6667, 0.375, 0.6667, 0.375, 0.6667, 0.375, 0.5833, 0.375, 0.5833, 0.375, 0.5833, 0.375, 0.5833, 0.375, 0.5833, 0.375, 0.5833, 0.375, 0.6247, 0.375, 0.6232, 0.375, 0.5833, 0.375, 0.5833, 0.25, 0.5833, 0.25, 0.5833, 0.375, 0.5833, 0.375, 0.5833, 0.25, 0.5833, 0.375, 0.5833, 0.375, 0.5833, 0.375, 0.5833, 0.375, 0.6667, 0.375, 0.6667, 0.375, 0.6667, 0.25, 0.6667, 0.25, 0.6667, 0.375, 0.6667, 0.25, 0.6667, 0.375, 0.6667, 0.375, 0.6667, 0.375, 0.6667, 0.375, 0.6667, 0.375, 0.6667, 0.375, 0.5833, 0.375, 0.6232, 0.375, 0.6247, 0.375, 0.6667, 0.375, 0.6667, 0.375, 0.6247, 0.375, 0.5833, 0.375, 0.5833, 0.375, 0.5833, 0.375, 0.5833, 0.375, 0.5833, 0.375, 0.5833, 0.375, 0.5833, 0.25, 0.5833, 0.25, 0.5833, 0.375, 0.5833, 0.25, 0.5833, 0.375, 0.5833, 0.375, 0.5833, 0.375, 0.5833, 0.375, 0.618, 0.375, 0.6198, 0.375, 0.5833, 0.375, 0.5833, 0.375, 0.5833, 0.375, 0.5833, 0.375, 0.6667, 0.375, 0.6667, 0.375, 0.6215, 0.375, 0.6229, 0.375, 0.6667, 0.375, 0.6667, 0.375, 0.6667, 0.375, 0.6667, 0.375, 0.6175, 0.375, 0.5833, 0.375, 0.5833, 0.375, 0.618, 0.375, 0.6667, 0.375, 0.6175, 0.375, 0.618, 0.375, 0.6667, 0.375, 0.6667, 0.375, 0.6667, 0.375, 0.6667, 0.375, 0.6667, 0.375, 0.6208, 0.375, 0.5833, 0.375, 0.5833, 0.375, 0.6211, 0.375, 0.6171, 0.375, 0.6667, 0.375, 0.6667, 0.375, 0.6175, 0.375, 0.5833, 0.375, 0.5833, 0.375, 0.5833, 0.375, 0.5833, 0.375, 0.6211, 0.375, 0.6667, 0.375, 0.6667, 0.375, 0.6215, 0.375, 0.5833, 0.375, 0.6211, 0.375, 0.6215, 0.375, 0.5833, 0.375, 0.5833, 0.375, 0.5833, 0.375, 0.5833, 0.375, 0.5833, 0.375, 0.5833, 0.375, 0.5833, 0.375, 0.5833, 0.375, 0.5833, 0.25, 0.5833, 0.25, 0.5833, 0.375, 0.5833, 0.375, 0.5833, 0.375, 0.5833, 0.375, 0.5833, 0.375, 0.6214, 0.375, 0.6667, 0.375, 0.6667, 0.625, 0.6667, 0.625, 0.5833, 0.625, 0.5833, 0.625, 0.6667, 0.625, 0.75, 0.625, 0.6667, 0.625, 0.6667, 0.625, 0.75, 0.625, 0.5, 0.625, 0.5833, 0.625, 0.5833, 0.625, 0.5, 0.625, 0.875, 0.625, 0.75, 0.625, 0.75, 0.625, 0.875, 0.625, 0.5, 0.625, 0.375, 0.625, 0.375, 0.625, 0.5, 0.625, 0.5833, 0.625, 0.6667, 0.625, 0.6667, 0.625, 0.5833, 0.625, 0.6667, 0.625, 0.75, 0.625, 0.75, 0.625, 0.6667, 0.625, 0.5833, 0.625, 0.5, 0.625, 0.5, 0.625, 0.5833, 0.625, 0.75, 0.625, 0.875, 0.625, 0.875, 0.625, 0.75, 0.625, 0.375, 0.625, 0.5, 0.625, 0.5, 0.625, 0.375, 0.625, 0.75, 0.625, 0.6667, 0.625, 0.5833, 0.625, 0.5, 0.625, 0.375, 0.625, 0.5, 0.625, 0.5833, 0.625, 0.6667, 0.625, 0.75, 0.625, 0.875, 0.625, 0.375, 0.625, 0.5, 0.625, 0.5, 0.625, 0.375, 0.625, 0.75, 0.625, 0.875, 0.625, 0.875, 0.625, 0.75, 0.625, 0.5833, 0.625, 0.5, 0.625, 0.5, 0.625, 0.5833, 0.625, 0.6667, 0.625, 0.75, 0.625, 0.75, 0.625, 0.6667, 0.625, 0.5833, 0.625, 0.6667, 0.625, 0.6667, 0.625, 0.5833, 0.625, 0.5, 0.625, 0.375, 0.625, 0.375, 0.625, 0.5, 0.625, 0.875, 0.625, 0.75, 0.625, 0.75, 0.625, 0.875, 0.625, 0.5, 0.625, 0.5833, 0.625, 0.5833, 0.625, 0.5, 0.625, 0.75, 0.625, 0.6667, 0.625, 0.6667, 0.625, 0.75, 0.625, 0.6667, 0.625, 0.5833, 0.625, 0.5833, 0.625, 0.6667, 0.625, 0.375, 0.625, 0.5, 0.625, 0.5, 0.625, 0.375, 0.625, 0.6667, 0.625, 0.5833, 0.625, 0.5833, 0.625, 0.6667, 0.625, 0.75, 0.625, 0.6667, 0.625, 0.6667, 0.625, 0.75, 0.625, 0.5, 0.625, 0.5833, 0.625, 0.5833, 0.625, 0.5, 0.625, 0.875, 0.625, 0.75, 0.625, 0.75, 0.625, 0.875, 0.625, 0.5, 0.625, 0.375, 0.625, 0.375, 0.625, 0.5, 0.625, 0.5833, 0.625, 0.6667, 0.625, 0.6667, 0.625, 0.5833, 0.625, 0.6667, 0.625, 0.75, 0.625, 0.75, 0.625, 0.6667, 0.625, 0.5833, 0.625, 0.5, 0.625, 0.5, 0.625, 0.5833, 0.625, 0.6667, 0.625, 0.5833, 0.625, 0.5833, 0.625, 0.6667, 0.625, 0.375, 0.625, 0.5, 0.625, 0.5, 0.625, 0.375, 0.625, 0.75, 0.625, 0.875, 0.625, 0.875, 0.625, 0.75, 0.625, 0.5833, 0.625, 0.6667, 0.625, 0.6667, 0.625, 0.5833, 0.625, 0.5, 0.625, 0.375, 0.625, 0.375, 0.625, 0.5, 0.625, 0.875, 0.625, 0.75, 0.625, 0.75, 0.625, 0.875, 0.625, 0.6667, 0.625, 0.5833, 0.625, 0.5833, 0.625, 0.6667, 0.625, 0.5, 0.625, 0.5833, 0.625, 0.5833, 0.625, 0.5, 0.625, 0.6667, 0.625, 0.75, 0.625, 0.75, 0.625, 0.6667, 0.625, 0.5833, 0.625, 0.5, 0.625, 0.5, 0.625, 0.5833, 0.625, 0.75, 0.625, 0.875, 0.625, 0.875, 0.625, 0.75, 0.625, 0.75, 0.625, 0.6667, 0.625, 0.6667, 0.625, 0.75, 0.375, 0.6667, 0.375, 0.6667, 0.375, 0.6667, 0.375, 0.6667, 0.375, 0.6667, 0.375, 0.6667, 0.375, 0.5833, 0.375, 0.5833, 0.375, 0.5833, 0.375, 0.5833, 0.375, 0.5833, 0.25, 0.5833, 0.375, 0.5833, 0.25, 0.5833, 0.25, 0.5833, 0.375, 0.5833, 0.25, 0.5833, 0.25, 0.5833, 0.375, 0.5833, 0.375, 0.6667, 0.375, 0.5833, 0.375, 0.5833, 0.375, 0.5833, 0.375, 0.6667, 0.375, 0.6667, 0.375, 0.6667, 0.375, 0.6667, 0.25, 0.6667, 0.375, 0.6667, 0.375, 0.6667, 0.375, 0.6667, 0.375, 0.6667, 0.375, 0.6667, 0.375, 0.6667, 0.375, 0.6667, 0.375, 0.6667, 0.375, 0.6667, 0.375, 0.6667, 0.375, 0.6667, 0.25, 0.6667, 0.375, 0.622, 0.375, 0.5833, 0.375, 0.5833, 0.375, 0.622, 0.375, 0.6667, 0.375, 0.6667, 0.25, 0.6667, 0.25, 0.6667, 0.375, 0.6667, 0.375, 0.6667, 0.375, 0.6667, 0.375, 0.6667, 0.25, 0.5833, 0.25, 0.5833, 0.375, 0.5833, 0.375, 0.5833, 0.375, 0.5833, 0.375, 0.5833, 0.375, 0.5833, 0.375, 0.5833, 0.375, 0.5833, 0.375, 0.5833, 0.375, 0.6218, 0.375, 0.6217, 0.375, 0.6218, 0.375, 0.5833, 0.375, 0.5833, 0.375, 0.6218, 0.375, 0.6667, 0.25, 0.6667, 0.25, 0.6667, 0.375, 0.6667, 0.375, 0.6667, 0.375, 0.6667, 0.375, 0.6667, 0.375, 0.6667, 0.25, 0.5833, 0.375, 0.5833, 0.375, 0.5833, 0.25, 0.5833, 0.375, 0.5833, 0.375, 0.5833, 0.375, 0.5833, 0.375, 0.5833, 0.375, 0.5833, 0.375, 0.6217, 0.375, 0.6218, 0.375, 0.5833, 0.375, 0.6222, 0.375, 0.622, 0.375, 0.6667, 0.375, 0.6667, 0.375, 0.6222, 0.375, 0.6667, 0.375, 0.6667, 0.375, 0.622, 0.375, 0.6667, 0.375, 0.6667, 0.375, 0.6667, 0.375, 0.6667, 0.375, 0.5833, 0.375, 0.5833, 0.375, 0.5833, 0.375, 0.5833, 0.375, 0.5833, 0.375, 0.5833, 0.375, 0.5833, 0.375, 0.5833, 0.375, 0.6667, 0.25, 0.6667, 0.25, 0.6667, 0.375, 0.6667, 0.375, 0.5833, 0.375, 0.6218, 0.375, 0.6218, 0.375, 0.5833, 0.375, 0.5833, 0.25, 0.5833, 0.25, 0.5833, 0.375, 0.5833, 0.375, 0.5833, 0.25, 0.5833, 0.25, 0.5833, 0.375, 0.5833, 0.375, 0.622, 0.375, 0.6667, 0.375, 0.6667, 0.375, 0.622, 0.375, 0.5833, 0.375, 0.5833, 0.375, 0.5833, 0.375, 0.5833, 0.375, 0.6667, 0.375, 0.6667, 0.375, 0.6667, 0.375, 0.6667, 0.375, 0.622, 0.375, 0.6667, 0.375, 0.6667, 0.375, 0.6218, 0.375, 0.622, 0.375, 0.6218, 0.375, 0.6667, 0.375, 0.6667, 0.375, 0.6667, 0.375, 0.6667, 0.25, 0.6667, 0.25, 0.6667, 0.375, 0.6667, 0.375, 0.6667, 0.375, 0.6667, 0.375, 0.6667, 0.375, 0.5833, 0.375, 0.5833, 0.375, 0.5833, 0.375, 0.5833, 0.375, 0.5833, 0.375, 0.5833, 0.375, 0.5833, 0.375, 0.5833, 0.375, 0.5833, 0.375, 0.5833, 0.375, 0.622, 0.375, 0.6218, 0.375, 0.6667, 0.25, 0.6667, 0.25, 0.6667, 0.375, 0.6667, 0.375, 0.6667, 0.375, 0.6667, 0.375, 0.6667, 0.375, 0.6667, 0.375, 0.5833, 0.375, 0.5833, 0.375, 0.5833, 0.375, 0.5833, 0.375, 0.5833, 0.375, 0.5833, 0.375, 0.5833, 0.375, 0.5833, 0.375, 0.5833, 0.375, 0.6218, 0.375, 0.622, 0.375, 0.5833, 0.25, 0.5833, 0.375, 0.5833, 0.375, 0.5833, 0.25, 0.5833, 0.375, 0.6218, 0.375, 0.6667, 0.375, 0.6667, 0.375, 0.6218, 0.375, 0.5833, 0.375, 0.5833, 0.375, 0.5833, 0.375, 0.5833, 0.375, 0.6667, 0.25, 0.6667, 0.25, 0.6667, 0.375, 0.6667, 0.375, 0.6667, 0.375, 0.6218, 0.375, 0.6218, 0.375, 0.6667, 0.375, 0.5833, 0.375, 0.622, 0.375, 0.622, 0.375, 0.5833, 0.375, 0.6667, 0.375, 0.6667, 0.375, 0.6667, 0.375, 0.6667, 0.25, 0.6667, 0.375, 0.6667, 0.375, 0.6667, 0.25, 0.6667, 0.25, 0.6667, 0.375, 0.6667, 0.375, 0.6667, 0.25, 0.6667, 0.25, 0.5833, 0.375, 0.5833, 0.375, 0.5833, 0.25, 0.5833, 0.375, 0.6667, 0.375, 0.622, 0.375, 0.622, 0.375, 0.6667, 0.375, 0.6667, 0.375, 0.6667, 0.375, 0.6667, 0.375, 0.6667, 0.25, 0.5833, 0.25, 0.5833, 0.375, 0.5833, 0.375, 0.5833, 0.25, 0.5833, 0.375, 0.5833, 0.375, 0.5833, 0.25, 0.5833, 0.375, 0.5833, 0.375, 0.5833, 0.375, 0.5833, 0.375, 0.5833, 0.25, 0.5833, 0.375, 0.5833, 0.375, 0.5833, 0.25, 0.5833, 0.375, 0.5833, 0.375, 0.5833, 0.375, 0.5833, 0.375, 0.5833, 0.375, 0.5833, 0.25, 0.5833, 0.25, 0.5833, 0.375, 0.5833, 0.25, 0.5833, 0.25, 0.5833, 0.25, 0.5833, 0.25, 0.5833, 0.375, 0.5833, 0.25, 0.5833, 0.25, 0.5833, 0.375, 0.5833, 0.25, 0.5833, 0.25, 0.5833, 0.25, 0.5833, 0.25, 0.5833, 0.25, 0.5833, 0.375, 0.5833, 0.375, 0.5833, 0.25, 0.5833, 0.375, 0.5833, 0.25, 0.5833, 0.25, 0.5833, 0.375, 0.5833, 0.375, 0.5833, 0.25, 0.5833, 0.25, 0.5833, 0.375, 0.5833, 0.375, 0.5833, 0.375, 0.5833, 0.375, 0.5833, 0.375, 0.5833, 0.25, 0.5833, 0.375, 0.5833, 0.375, 0.5833, 0.25, 0.5833, 0.25, 0.5833, 0.25, 0.5833, 0.25, 0.5833, 0.25, 0.5833, 0.375, 0.5833, 0.25, 0.5833, 0.25, 0.5833, 0.375, 0.5833, 0.25, 0.5833, 0.25, 0.5833, 0.25, 0.5833, 0.25, 0.5833, 0.25, 0.5833, 0.375, 0.5833, 0.375, 0.5833, 0.25, 0.5833, 0.25, 0.5833, 0.375, 0.5833, 0.375, 0.5833, 0.25, 0.5833, 0.375, 0.5833, 0.25, 0.5833, 0.25, 0.5833, 0.375, 0.5833, 0.375, 0.5833, 0.375, 0.5833, 0.375, 0.5833, 0.375, 0.5833, 0.25, 0.5833, 0.375, 0.5833, 0.375, 0.5833, 0.25, 0.5833, 0.375, 0.6175, 0.375, 0.6667, 0.375, 0.6667, 0.375, 0.618, 0.375, 0.6667, 0.375, 0.6667, 0.375, 0.6667, 0.375, 0.6667, 0.375, 0.6667, 0.375, 0.6211, 0.375, 0.6215, 0.375, 0.6667, 0.375, 0.6211, 0.375, 0.5833, 0.375, 0.5833, 0.375, 0.6215, 0.375, 0.5833, 0.375, 0.5833, 0.375, 0.5833, 0.375, 0.5833, 0.375, 0.5833, 0.375, 0.5833, 0.375, 0.5833, 0.375, 0.5833, 0.375, 0.5833, 0.375, 0.6175, 0.375, 0.618, 0.375, 0.5833, 0.375, 0.5833, 0.375, 0.5833, 0.375, 0.5833, 0.375, 0.5833, 0.375, 0.6181, 0.375, 0.6213, 0.375, 0.6667, 0.375, 0.6667, 0.375, 0.6238, 0.375, 0.6294, 0.375, 0.5833, 0.375, 0.5833, 0.375, 0.6667, 0.375, 0.6667, 0.375, 0.6667, 0.375, 0.6667, 0.375, 0.6667, 0.375, 0.6295, 0.375, 0.6294, 0.375, 0.6667, 0.375, 0.5833, 0.375, 0.5833, 0.375, 0.5833, 0.375, 0.5833, 0.375, 0.5833, 0.375, 0.6214, 0.375, 0.6213, 0.375, 0.5833, 0.375, 0.5833, 0.375, 0.5833, 0.375, 0.5833, 0.375, 0.5833, 0.375, 0.6181, 0.375, 0.6667, 0.375, 0.6667, 0.375, 0.6212, 0.375, 0.6238, 0.375, 0.5833, 0.375, 0.5833, 0.375, 0.6292, 0.375, 0.6667, 0.375, 0.6667, 0.375, 0.6667, 0.375, 0.6667, 0.375, 0.6667, 0.375, 0.6667, 0.375, 0.6292, 0.375, 0.6295, 0.375, 0.5833, 0.375, 0.5833, 0.375, 0.5833, 0.375, 0.5833, 0.375, 0.5833, 0.375, 0.5833, 0.375, 0.6212, 0.375, 0.6214, 0.625, 0.875, 0.625, 0.75, 0.625, 0.75, 0.625, 0.875, 0.625, 0.5, 0.625, 0.5833, 0.625, 0.5833, 0.625, 0.5, 0.625, 0.75, 0.625, 0.6667, 0.625, 0.6667, 0.625, 0.75, 0.625, 0.75, 0.625, 0.6667, 0.625, 0.6667, 0.625, 0.75, 0.625, 0.5, 0.625, 0.5833, 0.625, 0.5833, 0.625, 0.5, 0.625, 0.875, 0.625, 0.75, 0.625, 0.75, 0.625, 0.875, 0.625, 0.6667, 0.625, 0.5833, 0.625, 0.5833, 0.625, 0.6667, 0.625, 0.375, 0.625, 0.5, 0.625, 0.5, 0.625, 0.375, 0.625, 0.75, 0.625, 0.875, 0.625, 0.875, 0.625, 0.75, 0.625, 0.5833, 0.625, 0.5, 0.625, 0.5, 0.625, 0.5833, 0.625, 0.6667, 0.625, 0.75, 0.625, 0.75, 0.625, 0.6667, 0.625, 0.5833, 0.625, 0.6667, 0.625, 0.6667, 0.625, 0.5833, 0.625, 0.5, 0.625, 0.375, 0.625, 0.375, 0.625, 0.5])
me_cube_002.materials.append(mat_rabbid1)
me_cube_002.materials.append(mat_rabbid2)
me_cube_002.materials.append(mat_rabbid3)
me_cube_002.materials.append(mat_rabbid4)
me_cube_002.materials.append(mat_rabbid5)
me_cube_002.materials.append(mat_rabbid6)
me_cube_002.materials.append(mat_rabbid7)
me_cube_002.use_remesh_preserve_volume = False
me_cube_002.use_remesh_preserve_attributes = False
me_cube_002.use_mirror_vertex_groups = False
me_cube_002.update()
me_cube_004 = bpy.data.meshes.new('Cube.004')
me_cube_004.from_pydata([], [], [])
_uv = me_cube_004.uv_layers.new(name='UVMap')
_uv.uv.foreach_set('vector', [])
me_cube_004.materials.append(mat_rabbid1)
me_cube_004.use_remesh_preserve_volume = False
me_cube_004.use_remesh_preserve_attributes = False
me_cube_004.use_mirror_vertex_groups = False
me_cube_004.update()
arm_armature = bpy.data.armatures.new('Armature')  # bones are not reproduced

# ---- objects
ob_cube_001 = bpy.data.objects.new('Cube.001', me_cube_002)
ob_cube_003 = bpy.data.objects.new('Cube.003', me_cube_004)
ob_armature = bpy.data.objects.new('Armature', arm_armature)

# ---- transforms, parenting, visibility, modifiers, constraints
ob_cube_001.parent = ob_armature
ob_cube_001.matrix_parent_inverse = Matrix(((1.0, -0.0, 0.0, -0.0), (-0.0, 1.0, -0.0, 0.0), (0.0, -0.0, 1.0, -6.699), (-0.0, 0.0, -0.0, 1.0)))
ob_cube_001.location = (0.0, 0.0, 6.699)
ob_cube_001.lock_rotations_4d = False
ob_cube_001.empty_display_type = 'ARROWS'
ob_cube_001.lineart.crease_threshold = 0.0
_vg = ob_cube_001.vertex_groups.new(name='Bone')
for _i, _w in zip([18, 23, 24, 25, 26, 27, 28, 29, 30, 31, 76, 77, 78, 79, 80, 81, 82, 83, 85, 87, 96, 97, 98, 99, 100, 101, 103, 104, 105, 106, 118, 121, 191, 197, 198, 199, 200, 201, 202, 203, 204, 205, 206, 207, 208, 253, 254, 255, 256, 257, 258, 259, 260, 261, 262, 263, 264, 266, 267, 268, 279, 280, 281, 282, 283, 284, 285, 286, 288, 289, 290, 291, 303, 306, 402, 403, 404, 405, 406, 407, 408, 409, 410, 411, 412, 413, 414, 415, 416, 417, 418, 419, 420, 421, 422, 423, 424, 425, 426, 427, 428, 429, 430, 431, 432, 433, 434, 435, 436, 437, 438, 439, 440, 441, 442, 443, 444, 445, 446, 447, 448, 449, 450, 451, 452, 453, 454, 455, 456, 457, 458, 459, 460, 461, 462, 463, 464, 465, 466, 467, 468, 469, 470, 471, 472, 473, 474, 475, 476, 477, 480, 482, 487, 489], [0.001522, 0.01777, 0.8577, 0.7862, 0.7367, 0.6958, 0.1699, 0.1745, 0.1855, 0.1725, 0.7837, 0.7722, 0.7404, 0.7412, 0.07607, 0.1101, 0.06877, 0.07712, 0.009969, 0.0003987, 0.3556, 0.3179, 0.3269, 0.3135, 0.7217, 0.3375, 0.02905, 0.06849, 0.1991, 0.7123, 0.09678, 0.01485, 0.001338, 0.0167, 0.8577, 0.7862, 0.7906, 0.8522, 0.736, 0.6955, 0.1692, 0.1743, 0.1671, 0.1826, 0.1722, 0.7839, 0.7721, 0.7808, 0.8336, 0.7401, 0.7408, 0.07276, 0.1099, 0.1395, 0.1427, 0.06795, 0.07644, 0.0101, 0.02853, 0.01193, 0.3548, 0.3164, 0.3254, 0.3436, 0.3151, 0.2597, 0.7212, 0.3358, 0.02504, 0.06756, 0.1977, 0.7117, 0.0963, 0.01464, 0.001522, 0.1855, 0.001522, 0.001522, 0.1855, 0.001522, 0.7792, 0.7185, 0.7385, 0.7857, 0.8207, 0.8429, 0.717, 0.7791, 0.7182, 0.738, 0.8208, 0.7164, 0.7299, 0.7395, 0.8022, 0.8383, 0.7146, 0.7295, 0.7391, 0.8023, 0.7141, 0.7757, 0.7833, 0.7756, 0.7757, 0.7792, 0.7833, 0.7857, 0.7756, 0.7791, 0.738, 0.7164, 0.8208, 0.8429, 0.7182, 0.717, 0.7385, 0.8207, 0.7185, 0.7299, 0.7395, 0.8022, 0.8383, 0.7146, 0.7295, 0.7391, 0.8023, 0.7141, 0.7757, 0.7792, 0.7833, 0.7857, 0.7756, 0.7791, 0.7757, 0.7833, 0.7757, 0.7833, 0.7757, 0.7833, 0.7757, 0.7833, 0.7833, 0.7756, 0.7833, 0.7756, 0.7833, 0.7756, 0.7833, 0.7756, 0.008884, 0.01453, 0.008351, 0.01252]): _vg.add([_i], _w, 'REPLACE')
_vg = ob_cube_001.vertex_groups.new(name='Bone.001')
for _i, _w in zip([18, 19, 22, 23, 24, 25, 26, 27, 28, 29, 30, 31, 79, 100, 103, 105, 155, 156, 157, 158, 189, 191, 192, 193, 196, 197, 198, 199, 200, 201, 202, 203, 204, 205, 206, 207, 208, 258, 285, 288, 290, 354, 356, 357, 358, 402, 403, 404, 405, 406, 407, 408, 409, 410, 411, 412, 413, 414, 415, 416, 417, 418, 419, 420, 421, 422, 423, 424, 425, 426, 427, 428, 429, 430, 431, 432, 433, 434, 435, 436, 437, 438, 439, 440, 441, 442, 443, 444, 445, 446, 447, 448, 449, 450, 451, 452, 453, 454, 455, 456, 457, 458, 459, 460, 461, 462, 463, 464, 465, 466, 467, 468, 469, 470, 471, 472, 473, 474, 475, 476, 477, 479, 480, 482, 486, 487, 489], [0.7132, 0.1263, 0.02006, 0.05332, 0.1104, 0.1135, 0.07357, 0.1211, 0.2008, 0.6091, 0.185, 0.6985, 0.0005499, 0.08585, 0.05645, 0.2628, 0.02881, 0.008832, 0.005985, 0.06538, 0.01905, 0.713, 0.1259, 0.1993, 0.01769, 0.05234, 0.1104, 0.1134, 0.1165, 0.1166, 0.07287, 0.1209, 0.1999, 0.6089, 0.6464, 0.1819, 0.6981, 0.0004131, 0.08537, 0.05353, 0.261, 0.02577, 0.002384, 0.03375, 0.06458, 0.7132, 0.185, 0.7132, 0.7132, 0.185, 0.7132, 0.05673, 0.06085, 0.03678, 0.05827, 0.05522, 0.05832, 0.04292, 0.0567, 0.06064, 0.03643, 0.05522, 0.04269, 0.0307, 0.01839, 0.02761, 0.02916, 0.02146, 0.03053, 0.01822, 0.02761, 0.02134, 0.02837, 0.02914, 0.02835, 0.02837, 0.05673, 0.02914, 0.05827, 0.02835, 0.0567, 0.03643, 0.04269, 0.05522, 0.05832, 0.06064, 0.04292, 0.03678, 0.05522, 0.06085, 0.0307, 0.01839, 0.02761, 0.02916, 0.02146, 0.03053, 0.01822, 0.02761, 0.02134, 0.02837, 0.05673, 0.02914, 0.05827, 0.02835, 0.0567, 0.02837, 0.02914, 0.02837, 0.02914, 0.02837, 0.02914, 0.02837, 0.02914, 0.02914, 0.02835, 0.02914, 0.02835, 0.02914, 0.02835, 0.02914, 0.02835, 0.01003, 0.02666, 0.02822, 0.008844, 0.02617, 0.02677]): _vg.add([_i], _w, 'REPLACE')
_vg = ob_cube_001.vertex_groups.new(name='Bone.002')
for _i, _w in zip([9, 11, 12, 16, 17, 18, 19, 20, 21, 31, 127, 133, 155, 156, 157, 158, 173, 177, 180, 181, 183, 187, 188, 189, 190, 191, 192, 193, 194, 195, 208, 312, 318, 354, 355, 356, 357, 358, 402, 404, 405, 407, 478, 481, 483, 484, 485, 488, 490, 491], [0.0248, 0.05206, 0.004208, 0.7775, 0.2272, 0.1286, 0.1649, 0.03411, 0.01771, 0.0001814, 0.04364, 0.03424, 0.5924, 0.48, 0.7824, 0.7931, 0.02453, 0.06165, 0.05157, 0.002847, 0.1319, 0.7734, 0.2137, 0.2253, 0.9, 0.1282, 0.1495, 0.1231, 0.03591, 0.006543, 1.656e-05, 0.01771, 0.01083, 0.5105, 0.3063, 0.7725, 0.6053, 0.7886, 0.1286, 0.1286, 0.1286, 0.1286, 0.01705, 0.008855, 0.02182, 0.01712, 0.01796, 0.003272, 0.008856, 0.005414]): _vg.add([_i], _w, 'REPLACE')
_vg = ob_cube_001.vertex_groups.new(name='Bone.003')
for _i, _w in zip([0, 1, 2, 3, 4, 5, 6, 7, 8, 9, 10, 11, 12, 13, 14, 15, 16, 17, 156, 157, 158, 159, 160, 161, 162, 163, 164, 165, 166, 167, 168, 169, 170, 171, 172, 173, 174, 175, 176, 177, 178, 179, 180, 181, 182, 183, 184, 185, 186, 187, 188, 189, 190, 356, 358, 359, 360, 361, 362, 363, 364, 365, 366, 367, 368, 369, 370, 371, 372, 373, 374, 375, 376, 377, 378, 379, 380, 381, 382, 383, 384, 385, 386, 387, 388, 389, 390, 391, 392, 393, 394, 395, 396, 397, 398, 399, 400, 401, 492, 493, 494, 495, 496, 497, 498, 499, 500, 501, 502, 503, 504, 505, 506], [0.9987, 0.9983, 0.9956, 0.9892, 0.9965, 0.9986, 0.9986, 0.9958, 0.9698, 0.9552, 0.9875, 0.9305, 0.9386, 0.987, 0.9862, 0.9957, 0.08892, 0.1806, 0.01448, 0.01641, 0.003948, 0.9987, 0.9983, 0.9956, 0.9891, 0.9965, 0.9991, 0.9973, 0.993, 0.9986, 0.9986, 0.9983, 0.9987, 0.9958, 0.9698, 0.9552, 0.9875, 0.9785, 0.9984, 0.9303, 0.9956, 0.9867, 0.9304, 0.9385, 0.9399, 0.8574, 0.987, 0.9862, 0.9957, 0.08822, 0.1798, 0.2209, 0.05035, 0.01256, 0.002244, 0.9986, 0.9986, 0.9983, 0.9987, 0.9986, 0.9986, 0.9983, 0.9991, 0.9987, 0.9986, 0.9986, 0.9984, 0.9983, 0.9986, 0.9987, 0.9983, 0.9986, 0.9984, 0.9986, 0.9987, 0.9991, 0.9983, 0.9986, 0.9987, 0.9986, 0.9986, 0.9983, 0.9991, 0.9987, 0.9986, 0.9986, 0.9984, 0.9983, 0.9986, 0.9987, 0.9983, 0.9986, 0.9984, 0.9986, 0.9987, 0.9991, 0.9983, 0.9986, 0.9984, 0.9991, 0.9987, 0.9986, 0.9986, 0.9986, 0.9987, 0.9984, 0.9987, 0.9983, 0.9986, 0.9986, 0.9983, 0.9991, 0.9986]): _vg.add([_i], _w, 'REPLACE')
_vg = ob_cube_001.vertex_groups.new(name='Bone.004')
for _i, _w in zip([12, 16, 17, 18, 19, 20, 21, 22, 23, 25, 26, 27, 28, 29, 30, 31, 37, 39, 100, 103, 105, 127, 133, 155, 156, 157, 158, 188, 189, 192, 193, 200, 205, 206, 354, 355, 357, 402, 403, 404, 405, 406, 407, 408, 409, 410, 411, 414, 420, 421, 424, 429, 430, 432, 433, 434, 435, 443, 444, 446, 447, 448, 451, 456, 457, 458, 459, 462, 463, 464, 465, 466, 467, 468, 469, 470, 472, 474, 476, 478, 479, 480, 481, 482, 483, 484], [0.00181, 0.09593, 0.486, 0.1137, 0.5289, 0.9147, 0.8976, 0.9139, 0.8687, 0.03316, 0.1421, 0.1329, 0.5968, 0.1461, 0.5944, 0.08692, 0.001591, 0.009484, 0.1311, 0.8144, 0.491, 0.8979, 0.871, 0.2482, 0.3747, 0.138, 0.09861, 0.07904, 0.249, 0.1467, 0.3227, 0.001379, 0.02843, 0.07841, 0.07248, 0.02759, 0.1422, 0.1137, 0.5944, 0.1137, 0.1137, 0.5944, 0.1137, 0.01658, 0.06645, 0.07106, 0.0006893, 0.06553, 0.03322, 0.03553, 0.03277, 0.00829, 0.0003447, 0.00829, 0.01658, 0.0003447, 0.0006893, 0.06553, 0.07106, 0.06645, 0.03322, 0.03553, 0.03277, 0.00829, 0.01658, 0.0003447, 0.0006893, 0.00829, 0.0003447, 0.00829, 0.0003447, 0.00829, 0.0003447, 0.00829, 0.0003447, 0.0003447, 0.0003447, 0.0003447, 0.0003447, 0.4581, 0.4569, 0.4343, 0.4535, 0.4072, 0.449, 0.4355]): _vg.add([_i], _w, 'REPLACE')
_vg = ob_cube_001.vertex_groups.new(name='Bone.005')
for _i, _w in zip([20, 21, 36, 37, 38, 39, 40, 41, 42, 43, 103, 105, 123, 125, 126, 127, 129, 131, 132, 133, 478, 479, 480, 481, 482, 483, 484], [0.008946, 0.03705, 0.946, 0.9027, 0.9189, 0.8986, 0.04246, 0.06579, 0.1068, 0.08863, 0.07147, 0.0027, 0.05786, 0.9477, 0.9031, 0.0281, 0.09969, 0.08103, 0.9558, 0.02582, 0.4558, 0.473, 0.4595, 0.4678, 0.5096, 0.4656, 0.4908]): _vg.add([_i], _w, 'REPLACE')
_vg = ob_cube_001.vertex_groups.new(name='Bone.006')
for _i, _w in zip([32, 33, 35, 36, 37, 38, 39, 40, 41, 42, 43, 45, 47, 123, 124, 125, 126, 128, 129, 130, 131, 132, 141, 142, 143, 144, 145, 146, 147, 148, 149, 150, 151, 152, 153, 154, 478, 479, 480, 481, 482, 483, 484], [0.003139, 0.1179, 0.1163, 0.04173, 0.0699, 0.06107, 0.06968, 0.953, 0.9324, 0.8896, 0.9085, 0.02881, 0.02326, 0.9409, 0.08169, 0.02927, 0.07088, 0.08992, 0.8969, 0.08902, 0.9173, 0.01791, 0.977, 0.976, 0.9811, 0.9683, 0.9703, 0.974, 0.9717, 0.6882, 0.6527, 0.6611, 0.6225, 0.6356, 0.7233, 0.6097, 0.03495, 0.02087, 0.03053, 0.03484, 0.01464, 0.03544, 0.008955]): _vg.add([_i], _w, 'REPLACE')
_vg = ob_cube_001.vertex_groups.new(name='Bone.007')
for _i, _w in zip([32, 33, 35, 44, 45, 46, 47, 48, 49, 50, 51, 53, 55, 65, 67, 71, 72, 73, 74, 75, 124, 128, 130, 148, 149, 150, 151, 152, 153, 154], [0.01212, 0.816, 0.8269, 0.05958, 0.8708, 0.0118, 0.9123, 0.0278, 0.7467, 0.01014, 0.7704, 0.08386, 0.1909, 0.02875, 0.06768, 0.0008645, 0.2261, 0.4099, 0.0122, 0.01251, 0.7426, 0.7162, 0.8793, 0.06122, 0.3065, 0.2915, 0.2783, 0.2632, 0.06955, 0.3555]): _vg.add([_i], _w, 'REPLACE')
_vg = ob_cube_001.vertex_groups.new(name='Bone.008')
for _i, _w in zip([45, 47, 48, 49, 50, 51, 52, 53, 54, 55, 58, 59, 64, 65, 66, 67, 68, 70, 72, 73, 74, 75], [0.05962, 0.02145, 0.1388, 0.1835, 0.1243, 0.1571, 0.9465, 0.8982, 0.9348, 0.7722, 0.009372, 0.01299, 0.9813, 0.9504, 0.9601, 0.9152, 0.07434, 0.08274, 0.7345, 0.5237, 0.7615, 0.7417]): _vg.add([_i], _w, 'REPLACE')
_vg = ob_cube_001.vertex_groups.new(name='Bone.009')
for _i, _w in zip([32, 33, 34, 35, 44, 45, 46, 48, 49, 50, 51, 52, 54, 55, 56, 57, 58, 59, 60, 61, 62, 63, 68, 69, 70, 71, 72, 73, 74, 75, 124, 128, 130, 148, 149, 150, 151, 152, 153, 154], [0.9415, 0.05593, 0.9964, 0.0501, 0.9117, 0.01026, 0.9601, 0.8205, 0.0588, 0.8451, 0.06538, 0.02865, 0.04295, 0.01984, 0.9859, 0.9932, 0.9619, 0.9612, 0.9911, 0.9919, 0.9871, 0.9852, 0.9083, 0.9806, 0.8933, 0.9477, 0.02292, 0.06241, 0.2067, 0.2267, 0.1718, 0.1857, 0.00258, 0.25, 0.02631, 0.03715, 0.09728, 0.09755, 0.206, 0.01331]): _vg.add([_i], _w, 'REPLACE')
_vg = ob_cube_001.vertex_groups.new(name='Bone.010')
for _i, _w in zip([17, 19, 29, 155, 156, 181, 187, 188, 189, 191, 192, 193, 194, 195, 196, 197, 199, 200, 202, 203, 204, 205, 206, 207, 208, 285, 288, 290, 312, 318, 354, 355, 356, 357, 358, 411, 415, 416, 417, 419, 425, 426, 428, 430, 431, 434, 435, 436, 437, 438, 439, 442, 452, 453, 455, 458, 459, 460, 461, 463, 465, 467, 469, 470, 471, 472, 473, 474, 475, 476, 477, 485, 486, 487, 488, 489, 490, 491], [0.08519, 0.1504, 0.02818, 0.08272, 0.06398, 0.002524, 0.08359, 0.499, 0.26, 0.1068, 0.5346, 0.3266, 0.1267, 0.2423, 0.8537, 0.7929, 0.03092, 0.0002013, 0.1392, 0.1286, 0.5726, 0.1429, 0.07739, 0.5825, 0.08464, 0.1283, 0.7976, 0.4829, 0.1868, 0.669, 0.3166, 0.5175, 0.1003, 0.1664, 0.08219, 0.0001007, 0.01546, 0.06432, 0.06961, 0.06414, 0.03216, 0.03481, 0.03207, 5.033e-05, 0.007731, 5.033e-05, 0.0001007, 0.007731, 0.01546, 0.06961, 0.06414, 0.06432, 0.03216, 0.03481, 0.03207, 5.033e-05, 0.0001007, 0.007731, 0.01546, 5.033e-05, 5.033e-05, 5.033e-05, 5.033e-05, 5.033e-05, 0.007731, 5.033e-05, 0.007731, 5.033e-05, 0.007731, 5.033e-05, 0.007731, 0.06337, 0.4268, 0.3965, 0.1212, 0.3988, 0.09338, 0.3345]): _vg.add([_i], _w, 'REPLACE')
_vg = ob_cube_001.vertex_groups.new(name='Bone.011')
for _i, _w in zip([194, 195, 196, 197, 204, 207, 213, 214, 215, 216, 217, 218, 219, 220, 288, 290, 308, 310, 311, 312, 314, 316, 317, 318, 354, 355, 356, 358, 485, 486, 487, 488, 489, 490, 491], [0.8169, 0.7068, 0.08688, 0.07935, 0.02266, 0.01216, 0.9416, 0.9265, 0.9166, 0.9239, 0.04933, 0.06926, 0.103, 0.08369, 0.09516, 0.02667, 0.0645, 0.9418, 0.9274, 0.7596, 0.09374, 0.07987, 0.9603, 0.2547, 0.02719, 0.09061, 0.05836, 0.001597, 0.8717, 0.5142, 0.498, 0.8153, 0.5185, 0.8435, 0.6075]): _vg.add([_i], _w, 'REPLACE')
_vg = ob_cube_001.vertex_groups.new(name='Bone.012')
for _i, _w in zip([209, 210, 211, 212, 213, 214, 215, 216, 217, 218, 219, 220, 222, 223, 224, 226, 228, 308, 309, 310, 311, 313, 314, 315, 316, 317, 340, 341, 342, 343, 344, 345, 346, 347, 348, 349, 350, 351, 352, 353, 485, 486, 487, 488, 489, 490, 491], [0.1084, 0.241, 0.1375, 0.758, 0.04652, 0.06692, 0.06425, 0.06648, 0.9495, 0.9293, 0.8958, 0.9155, 0.1638, 0.05704, 0.2662, 0.04302, 0.04087, 0.9342, 0.7207, 0.03741, 0.06662, 0.5381, 0.9053, 0.6451, 0.9191, 0.01664, 0.9847, 0.9875, 0.9867, 0.9846, 0.9822, 0.9863, 0.9839, 0.7623, 0.8691, 0.7743, 0.8494, 0.7945, 0.7925, 0.8195, 0.03346, 0.02326, 0.03212, 0.03324, 0.01871, 0.03331, 0.008319]): _vg.add([_i], _w, 'REPLACE')
_vg = ob_cube_001.vertex_groups.new(name='Bone.013')
for _i, _w in zip([210, 212, 222, 224, 226, 228, 230, 232, 244, 249, 250, 309, 313, 315, 348, 349, 350, 351, 353], [0.3873, 0.1421, 0.6718, 0.6416, 0.6848, 0.6762, 0.05113, 0.09575, 0.01924, 0.1751, 0.1969, 0.05239, 0.1458, 0.1979, 0.05935, 0.103, 0.01014, 0.06278, 0.08862]): _vg.add([_i], _w, 'REPLACE')
_vg = ob_cube_001.vertex_groups.new(name='Bone.014')
for _i, _w in zip([222, 224, 225, 226, 227, 228, 229, 230, 231, 232, 241, 242, 243, 244, 245, 247, 249, 250, 251, 252], [0.06062, 0.046, 0.1095, 0.1921, 0.09324, 0.2113, 0.9543, 0.932, 0.9452, 0.8749, 0.9877, 0.9704, 0.9729, 0.951, 0.05223, 0.05775, 0.7779, 0.7545, 0.7694, 0.7503]): _vg.add([_i], _w, 'REPLACE')
_vg = ob_cube_001.vertex_groups.new(name='Bone.015')
for _i, _w in zip([209, 210, 211, 212, 221, 222, 223, 224, 225, 226, 227, 228, 229, 231, 233, 234, 235, 236, 237, 238, 239, 240, 245, 246, 247, 248, 249, 250, 251, 252, 309, 313, 315, 347, 348, 349, 350, 351, 352, 353], [0.8821, 0.3656, 0.8546, 0.09089, 0.9522, 0.1037, 0.9336, 0.03827, 0.8641, 0.07661, 0.8861, 0.06713, 0.02418, 0.03966, 0.9899, 0.9901, 0.9823, 0.9751, 0.9978, 0.9971, 0.9963, 0.994, 0.9373, 0.9677, 0.9283, 0.9658, 0.02023, 0.02054, 0.2078, 0.2319, 0.2229, 0.3082, 0.1502, 0.2275, 0.0683, 0.1198, 0.1183, 0.1396, 0.1922, 0.08857]): _vg.add([_i], _w, 'REPLACE')
_vg = ob_cube_001.vertex_groups.new(name='Bone.016')
for _i, _w in zip([26, 76, 77, 78, 79, 80, 81, 82, 83, 84, 85, 86, 87, 96, 97, 98, 99, 100, 101, 102, 104, 106, 107, 108, 109, 116, 118, 119, 121, 253, 254, 255, 256, 257, 258, 259, 260, 261, 262, 263, 264, 265, 266, 267, 268, 270, 279, 280, 281, 282, 283, 284, 286, 289, 291, 301, 303, 306, 408, 409, 410, 411, 412, 413, 414, 415, 416, 417, 418, 419, 420, 421, 422, 423, 424, 425, 426, 427, 428, 429, 430, 431, 432, 433, 434, 435, 436, 437, 438, 439, 440, 441, 442, 443, 444, 445, 446, 447, 448, 449, 450, 451, 452, 453, 454, 455, 456, 457, 458, 459, 460, 461, 462, 463, 464, 465, 466, 467, 468, 469, 470, 471, 472, 473, 474, 475, 476, 477], [0.007635, 0.1414, 0.1177, 0.1644, 0.1461, 0.702, 0.5214, 0.4001, 0.4238, 0.6162, 0.5517, 0.08992, 0.1581, 0.4395, 0.4886, 0.4975, 0.5416, 0.02345, 0.4867, 0.1096, 0.3994, 0.1825, 0.07084, 0.06356, 0.0006757, 0.1373, 0.495, 0.02972, 0.2522, 0.02537, 0.063, 0.08891, 0.0727, 0.006898, 0.01248, 0.1035, 0.1641, 0.462, 0.5875, 0.03891, 0.04743, 0.2103, 0.1847, 0.4398, 0.4872, 0.006476, 0.1284, 0.06672, 0.06327, 0.307, 0.1023, 0.3601, 0.05334, 0.02434, 0.004395, 0.09977, 0.09832, 0.07131, 0.05886, 0.07306, 0.08603, 0.04446, 0.07068, 0.03635, 0.103, 0.0315, 0.00624, 0.003449, 0.01268, 0.002198, 0.1096, 0.1252, 0.106, 0.05453, 0.1428, 0.00936, 0.005173, 0.01903, 0.003297, 0.0883, 0.06668, 0.04725, 0.0883, 0.05886, 0.06668, 0.04446, 0.04725, 0.0315, 0.003449, 0.002198, 0.01268, 0.03635, 0.00624, 0.103, 0.08603, 0.07068, 0.07306, 0.1096, 0.1252, 0.106, 0.05453, 0.1428, 0.00936, 0.005173, 0.01903, 0.003297, 0.0883, 0.05886, 0.06668, 0.04446, 0.04725, 0.0315, 0.0883, 0.06668, 0.0883, 0.06668, 0.0883, 0.06668, 0.0883, 0.06668, 0.06668, 0.04725, 0.06668, 0.04725, 0.06668, 0.04725, 0.06668, 0.04725]): _vg.add([_i], _w, 'REPLACE')
_vg = ob_cube_001.vertex_groups.new(name='Bone.017')
for _i, _w in zip([78, 79, 80, 81, 82, 83, 84, 85, 86, 87, 88, 89, 90, 91, 92, 93, 94, 95, 96, 97, 98, 99, 101, 102, 104, 106, 107, 108, 109, 110, 111, 112, 113, 114, 115, 116, 117, 118, 119, 120, 121, 122, 260, 261, 262, 265, 266, 267, 268, 282, 409, 410, 414, 420, 421, 424, 443, 444, 446, 447, 448, 451], [0.00241, 0.008477, 0.1539, 0.2306, 0.4889, 0.4514, 0.1915, 0.2526, 0.8835, 0.7893, 0.8656, 0.8141, 0.9118, 0.8499, 0.1001, 0.0678, 0.1374, 0.07809, 0.06487, 0.1101, 0.09894, 0.01971, 0.106, 0.8573, 0.4943, 0.02349, 0.884, 0.9028, 0.954, 0.9806, 0.9003, 0.05757, 0.9726, 0.0828, 0.8836, 0.8277, 0.971, 0.3203, 0.9294, 0.1272, 0.6506, 0.8432, 0.003083, 0.0876, 0.03488, 0.02994, 0.04022, 0.1234, 0.09861, 0.0007449, 0.004238, 0.001205, 0.01174, 0.006358, 0.001808, 0.01762, 0.01174, 0.001205, 0.004238, 0.006358, 0.001808, 0.01762]): _vg.add([_i], _w, 'REPLACE')
_vg = ob_cube_001.vertex_groups.new(name='Bone.018')
for _i, _w in zip([88, 89, 90, 91, 92, 93, 94, 95, 111, 112, 114, 115, 120, 122, 134, 135, 136, 137, 138, 139, 140, 333, 334, 335, 336, 337, 338, 339], [0.1304, 0.1755, 0.08659, 0.1412, 0.8892, 0.9217, 0.8522, 0.9054, 0.09812, 0.9391, 0.9017, 0.1127, 0.8635, 0.1502, 0.5475, 0.2452, 0.715, 0.1498, 0.5974, 0.1075, 0.7778, 0.7778, 0.1075, 0.5974, 0.1498, 0.715, 0.2452, 0.5475]): _vg.add([_i], _w, 'REPLACE')
_vg = ob_cube_001.vertex_groups.new(name='Bone.019')
for _i, _w in zip([134, 135, 136, 137, 138, 139, 140, 333, 334, 335, 336, 337, 338, 339], [0.4469, 0.7536, 0.2787, 0.8474, 0.398, 0.8903, 0.2169, 0.2169, 0.8903, 0.398, 0.8474, 0.2787, 0.7536, 0.4469]): _vg.add([_i], _w, 'REPLACE')
_vg = ob_cube_001.vertex_groups.new(name='Bone.020')
for _i, _w in zip([76, 77, 78, 79, 80, 81, 82, 83, 84, 85, 96, 97, 98, 99, 101, 104, 106, 118, 121, 202, 253, 254, 255, 256, 257, 258, 259, 260, 261, 262, 263, 264, 265, 266, 267, 268, 269, 270, 279, 280, 281, 282, 283, 284, 285, 286, 287, 289, 291, 292, 293, 301, 303, 304, 306, 408, 409, 410, 411, 412, 413, 414, 415, 416, 417, 418, 419, 420, 421, 422, 423, 424, 425, 426, 427, 428, 429, 430, 431, 432, 433, 434, 435, 436, 437, 438, 439, 440, 441, 442, 443, 444, 445, 446, 447, 448, 449, 450, 451, 452, 453, 454, 455, 456, 457, 458, 459, 460, 461, 462, 463, 464, 465, 466, 467, 468, 469, 470, 471, 472, 473, 474, 475, 476, 477], [0.02376, 0.05802, 0.004455, 0.007122, 0.06352, 0.1078, 0.02859, 0.0276, 0.1377, 0.1175, 0.1132, 0.05949, 0.0599, 0.09848, 0.04894, 0.01676, 0.000574, 0.06929, 0.04374, 0.007665, 0.1417, 0.113, 0.08364, 0.07318, 0.165, 0.1445, 0.7281, 0.4657, 0.2199, 0.1969, 0.4104, 0.4165, 0.5786, 0.4836, 0.2712, 0.3034, 0.1282, 0.1523, 0.4259, 0.4848, 0.5006, 0.2867, 0.5424, 0.3641, 0.02317, 0.4876, 0.1156, 0.4014, 0.1823, 0.06163, 0.05942, 0.3097, 0.4678, 0.02204, 0.2283, 0.02901, 0.003561, 0.002227, 0.04182, 0.01188, 0.03659, 0.000287, 0.05652, 0.07223, 0.08632, 0.07086, 0.1027, 0.005341, 0.003341, 0.01782, 0.05489, 0.0004305, 0.1083, 0.1256, 0.1063, 0.1425, 0.04352, 0.06273, 0.08478, 0.04352, 0.02901, 0.06273, 0.04182, 0.08478, 0.05652, 0.08632, 0.1027, 0.07086, 0.03659, 0.07223, 0.000287, 0.002227, 0.01188, 0.003561, 0.005341, 0.003341, 0.01782, 0.05489, 0.0004305, 0.1083, 0.1256, 0.1063, 0.1425, 0.04352, 0.02901, 0.06273, 0.04182, 0.08478, 0.05652, 0.04352, 0.06273, 0.04352, 0.06273, 0.04352, 0.06273, 0.04352, 0.06273, 0.06273, 0.08478, 0.06273, 0.08478, 0.06273, 0.08478, 0.06273, 0.08478]): _vg.add([_i], _w, 'REPLACE')
_vg = ob_cube_001.vertex_groups.new(name='Bone.021')
for _i, _w in zip([81, 84, 85, 258, 259, 260, 261, 262, 263, 264, 265, 266, 267, 268, 269, 270, 271, 272, 273, 274, 275, 276, 277, 278, 279, 280, 281, 282, 283, 286, 287, 289, 291, 292, 293, 294, 295, 296, 297, 298, 299, 300, 301, 302, 303, 304, 305, 306, 307, 416, 419, 425, 428, 439, 442, 452, 455], [0.002832, 0.01678, 0.03938, 0.007131, 0.08812, 0.2301, 0.08742, 0.008963, 0.4738, 0.4494, 0.1474, 0.2532, 0.1233, 0.07825, 0.8318, 0.7871, 0.8475, 0.828, 0.8829, 0.8671, 0.1154, 0.08334, 0.1274, 0.0655, 0.06406, 0.1081, 0.09367, 0.0003147, 0.005768, 0.1028, 0.8464, 0.4893, 0.021, 0.8874, 0.9007, 0.951, 0.9712, 0.8732, 0.08267, 0.9672, 0.0838, 0.8856, 0.5527, 0.9561, 0.3189, 0.9293, 0.1291, 0.65, 0.8442, 0.003566, 0.0105, 0.005348, 0.01575, 0.0105, 0.003566, 0.005348, 0.01575]): _vg.add([_i], _w, 'REPLACE')
_vg = ob_cube_001.vertex_groups.new(name='Bone.022')
for _i, _w in zip([271, 272, 273, 274, 275, 276, 277, 278, 296, 297, 299, 300, 305, 307, 319, 320, 321, 322, 323, 324, 325, 326, 327, 328, 329, 330, 331, 332], [0.1477, 0.1631, 0.1142, 0.1251, 0.8723, 0.9041, 0.8657, 0.9204, 0.1241, 0.9112, 0.9012, 0.1103, 0.8627, 0.1496, 0.5631, 0.2509, 0.8651, 0.2788, 0.567, 0.141, 0.8198, 0.8198, 0.141, 0.567, 0.2788, 0.8651, 0.2509, 0.5631]): _vg.add([_i], _w, 'REPLACE')
_vg = ob_cube_001.vertex_groups.new(name='Bone.023')
for _i, _w in zip([319, 320, 321, 322, 323, 324, 325, 326, 327, 328, 329, 330, 331, 332], [0.43, 0.7476, 0.1299, 0.7189, 0.4264, 0.8566, 0.175, 0.175, 0.8566, 0.4264, 0.7189, 0.1299, 0.7476, 0.43]): _vg.add([_i], _w, 'REPLACE')
_m = ob_cube_001.modifiers.new('Armature', 'ARMATURE')
_m.object = ob_armature
ob_cube_003.location = (0.0, 0.0, 12.53)
ob_cube_003.scale = (1.05, 1.05, 1.05)
ob_cube_003.lock_rotations_4d = False
ob_cube_003.empty_display_type = 'ARROWS'
ob_cube_003.lineart.crease_threshold = 0.0
_m = ob_cube_003.modifiers.new('Mirror', 'MIRROR')
_m.use_clip = True
ob_armature.location = (0.0, 0.0, 6.699)
ob_armature.lineart.crease_threshold = 0.0

# ---- collection membership
col_collection.objects.link(ob_cube_001)
col_collection.objects.link(ob_cube_003)
col_collection.objects.link(ob_armature)

# ---- scene / render settings (as saved in the file)
scene.frame_start = 1; scene.frame_end = 80; scene.frame_set(40)
scene.render.engine = 'BLENDER_EEVEE_NEXT'
scene.cycles.use_denoising = False
scene.cycles.samples = 128
scene.cycles.sampling_pattern = 'TABULATED_SOBOL'
scene.cycles.use_adaptive_sampling = False
scene.cycles.use_light_tree = False
scene.view_settings.view_transform = 'Filmic'
bpy.context.view_layer.update()

# ---- added for rendering (the .blend has no active camera and no usable light): camera, sun
cam_auto = bpy.data.cameras.new('AutoCamera')
cam_auto.lens = 50.0
cam_auto.sensor_width = 36.0
cam_auto.clip_end = 1000.0
ob_auto_camera = bpy.data.objects.new('AutoCamera', cam_auto)
scene.collection.objects.link(ob_auto_camera)
ob_auto_camera.location = (20.3035, -24.9903, 24.5315)
ob_auto_camera.rotation_euler = (1.09748, -7.21219e-08, 0.694738)
scene.camera = ob_auto_camera
light_auto_sun = bpy.data.lights.new('AutoSun', 'SUN')
light_auto_sun.energy = 3.0
light_auto_sun.angle = 0.0523599
ob_auto_sun = bpy.data.objects.new('AutoSun', light_auto_sun)
scene.collection.objects.link(ob_auto_sun)
ob_auto_sun.rotation_euler = (0.872665, 0.174533, 0.523599)
bpy.context.view_layer.update()
